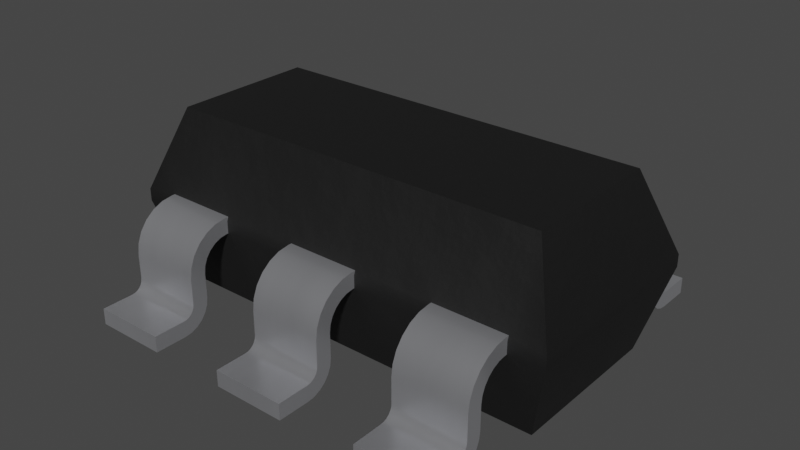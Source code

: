 # Source: AP62301WU-7-TSOT23-6.blend  (saved by Blender 3.2.14; exported with 4.5.12 LTS)
import bpy
from mathutils import Matrix  # noqa: F401  (used for matrix-valued properties, if any)

bpy.ops.wm.read_factory_settings(use_empty=True)
scene = bpy.context.scene
scene.name = 'Scene'

# ---- collections
col_collection = bpy.data.collections.new('Collection'); scene.collection.children.link(col_collection)

# ---- materials (node trees are filled in below, after node groups)
mat_plastic_chip_detailed = bpy.data.materials.new('plastic_chip_detailed')
mat_plastic_chip_detailed.use_transparent_shadow = False
mat_plastic_chip_detailed.preview_render_type = 'CUBE'
mat_metal_pins = bpy.data.materials.new('metal_pins')
mat_metal_pins.use_transparent_shadow = False
mat_metal_pins.preview_render_type = 'CUBE'

# ---- node groups
ng_auto_smooth = bpy.data.node_groups.new('Auto Smooth', 'GeometryNodeTree')
_s = ng_auto_smooth.interface.new_socket(name='Geometry', in_out='OUTPUT', socket_type='NodeSocketGeometry')
_s = ng_auto_smooth.interface.new_socket(name='Geometry', in_out='INPUT', socket_type='NodeSocketGeometry')
_s = ng_auto_smooth.interface.new_socket(name='Angle', in_out='INPUT', socket_type='NodeSocketFloat')
_s.subtype = 'ANGLE'
_s.min_value = 0.0
_s.max_value = 3.142
ng_auto_smooth.is_modifier = True
_N = ng_auto_smooth.nodes; _L = ng_auto_smooth.links
n0 = _N.new('NodeGroupOutput'); n0.name = 'Group Output'; n0.location = (480, -100)
n1 = _N.new('NodeGroupInput'); n1.name = 'Group Input'; n1.location = (-420, -300)
n2 = _N.new('NodeGroupInput'); n2.name = 'Group Input.001'; n2.location = (-60, -100)
n3 = _N.new('GeometryNodeSetShadeSmooth'); n3.name = 'Set Shade Smooth'; n3.location = (120, -100)
n3.domain = 'EDGE'
n4 = _N.new('GeometryNodeSetShadeSmooth'); n4.name = 'Set Shade Smooth.001'; n4.location = (300, -100)
n5 = _N.new('GeometryNodeInputMeshEdgeAngle'); n5.name = 'Edge Angle'; n5.location = (-420, -220)
n6 = _N.new('GeometryNodeInputEdgeSmooth'); n6.name = 'Is Edge Smooth'; n6.location = (-60, -160)
n7 = _N.new('GeometryNodeInputShadeSmooth'); n7.name = 'Is Face Smooth'; n7.location = (-240, -340)
n8 = _N.new('FunctionNodeBooleanMath'); n8.name = 'Boolean Math'; n8.location = (-60, -220)
n9 = _N.new('FunctionNodeCompare'); n9.name = 'Compare'; n9.location = (-240, -180)
n9.operation = 'LESS_EQUAL'
_L.new(n5.outputs[0], n9.inputs[0])
_L.new(n4.outputs[0], n0.inputs[0])
_L.new(n1.outputs[1], n9.inputs[1])
_L.new(n9.outputs[0], n8.inputs[0])
_L.new(n7.outputs[0], n8.inputs[1])
_L.new(n2.outputs[0], n3.inputs[0])
_L.new(n6.outputs[0], n3.inputs[1])
_L.new(n3.outputs[0], n4.inputs[0])
_L.new(n8.outputs[0], n3.inputs[2])
n0.is_active_output = True

# ---- material node trees
mat_plastic_chip_detailed.use_nodes = True; mat_plastic_chip_detailed.node_tree.nodes.clear()
_N = mat_plastic_chip_detailed.node_tree.nodes; _L = mat_plastic_chip_detailed.node_tree.links
n0 = _N.new('ShaderNodeTexVoronoi'); n0.name = 'Voronoi Texture'; n0.location = (-17912, 1250)
n1 = _N.new('ShaderNodeOutputMaterial'); n1.name = 'Material Output'; n1.location = (1872, 639)
n2 = _N.new('ShaderNodeNewGeometry'); n2.name = 'Geometry'; n2.location = (961, 1090)
n3 = _N.new('ShaderNodeValToRGB'); n3.name = 'ColorRamp.007'; n3.location = (1181, 773)
while len(n3.color_ramp.elements) > 1: n3.color_ramp.elements.remove(n3.color_ramp.elements[-1])
n3.color_ramp.elements[0].position = 0.3182; n3.color_ramp.elements[0].color = (0.5119, 0.5119, 0.5119, 1.0)
_e = n3.color_ramp.elements.new(0.75); _e.color = (1.0, 0.8921, 0.9277, 1.0)
n4 = _N.new('ShaderNodeTexCoord'); n4.name = 'Texture Coordinate.001'; n4.location = (351, 244)
n5 = _N.new('ShaderNodeBump'); n5.name = 'Bump.001'; n5.location = (1139, 402)
n5.inputs[0].default_value = 0.04
n5.inputs[1].default_value = 1.0
n5.inputs[2].default_value = 1.0
n6 = _N.new('ShaderNodeBsdfPrincipled'); n6.name = 'Principled BSDF'; n6.location = (1501, 615)
n6.distribution = 'GGX'
n6.subsurface_method = 'BURLEY'
n6.inputs[3].default_value = 1.45
n6.inputs[27].default_value = (0.0, 0.0, 0.0, 1.0)
n6.inputs[28].default_value = 1.0
n7 = _N.new('ShaderNodeValToRGB'); n7.name = 'ColorRamp.006'; n7.location = (1181, 1056)
while len(n7.color_ramp.elements) > 1: n7.color_ramp.elements.remove(n7.color_ramp.elements[-1])
n7.color_ramp.elements[0].position = 0.5023; n7.color_ramp.elements[0].color = (0.006974, 0.006974, 0.006974, 1.0)
_e = n7.color_ramp.elements.new(0.5523); _e.color = (0.06171, 0.05594, 0.05776, 1.0)
n8 = _N.new('ShaderNodeTexNoise'); n8.name = 'Noise Texture.002'; n8.location = (690, 352)
n8.inputs[3].default_value = 8.0
n9 = _N.new('ShaderNodeBump'); n9.name = 'Bump'; n9.location = (843, 652)
n9.inputs[0].default_value = 0.1
n9.inputs[1].default_value = 1.0
n9.inputs[2].default_value = 1.0
_L.new(n2.outputs[7], n7.inputs[0])
_L.new(n7.outputs[0], n6.inputs[0])
_L.new(n2.outputs[7], n3.inputs[0])
_L.new(n3.outputs[0], n6.inputs[2])
_L.new(n8.outputs[0], n5.inputs[3])
_L.new(n9.outputs[0], n5.inputs[4])
_L.new(n5.outputs[0], n6.inputs[5])
_L.new(n6.outputs[0], n1.inputs[0])
_L.new(n4.outputs[2], n8.inputs[0])
n1.is_active_output = True
mat_metal_pins.use_nodes = True; mat_metal_pins.node_tree.nodes.clear()
_N = mat_metal_pins.node_tree.nodes; _L = mat_metal_pins.node_tree.links
n0 = _N.new('ShaderNodeMapping'); n0.name = 'Mapping'; n0.location = (-1447, -91)
n0.inputs[3].default_value = (4.8, 1.2, 1.1)
n1 = _N.new('ShaderNodeBsdfPrincipled'); n1.name = 'Principled BSDF'; n1.location = (-560, 254)
n1.distribution = 'GGX'
n1.subsurface_method = 'BURLEY'
n1.inputs[1].default_value = 0.7818
n1.inputs[2].default_value = 0.2886
n1.inputs[3].default_value = 1.45
n1.inputs[13].default_value = 0.0
n1.inputs[27].default_value = (0.0, 0.0, 0.0, 1.0)
n1.inputs[28].default_value = 1.0
n2 = _N.new('ShaderNodeOutputMaterial'); n2.name = 'Material Output.002'; n2.location = (-205, 253)
n2.width = 213
n3 = _N.new('ShaderNodeTexNoise'); n3.name = 'Noise Texture.002'; n3.location = (-1228, -73)
n3.inputs[2].default_value = 0.1
n3.inputs[3].default_value = 7.0
n3.inputs[4].default_value = 0.6
n3.inputs[8].default_value = 0.4
n4 = _N.new('ShaderNodeTexCoord'); n4.name = 'Texture Coordinate'; n4.location = (-1636, -116)
n5 = _N.new('ShaderNodeMix'); n5.name = 'Mix.001'; n5.location = (-921, 45)
n5.data_type = 'RGBA'
n5.inputs[6].default_value = (0.9398, 0.9547, 1.0, 1.0)
n5.inputs[7].default_value = (0.13, 0.1259, 0.1359, 1.0)
n6 = _N.new('ShaderNodeBump'); n6.name = 'Bump.001'; n6.location = (-1001, -227)
n6.inputs[0].default_value = 0.05
n6.inputs[1].default_value = 0.01
n6.inputs[2].default_value = 1.0
_L.new(n1.outputs[0], n2.inputs[0])
_L.new(n3.outputs[0], n6.inputs[3])
_L.new(n0.outputs[0], n3.inputs[0])
_L.new(n3.outputs[0], n5.inputs[0])
_L.new(n4.outputs[3], n0.inputs[0])
_L.new(n5.outputs[2], n1.inputs[0])
_L.new(n6.outputs[0], n1.inputs[5])
n2.is_active_output = True

# ---- world
world_world = bpy.data.worlds.new('World'); scene.world = world_world
world_world.use_nodes = True; world_world.node_tree.nodes.clear()
_N = world_world.node_tree.nodes; _L = world_world.node_tree.links
n0 = _N.new('ShaderNodeOutputWorld'); n0.name = 'World Output'; n0.location = (300, 300)
n1 = _N.new('ShaderNodeBackground'); n1.name = 'Background'; n1.location = (10, 300)
n1.inputs[0].default_value = (0.05088, 0.05088, 0.05088, 1.0)
_L.new(n1.outputs[0], n0.inputs[0])
n0.is_active_output = True
world_world.color = (0.05088, 0.05088, 0.05088)
world_world.use_sun_shadow = False
world_world.sun_shadow_jitter_overblur = 0.0

# ---- meshes
me_shape_9_indexedfaceset = bpy.data.meshes.new('SHAPE_9_IndexedFaceSet')
me_shape_9_indexedfaceset.from_pydata([(0.285, 0.2439, 0.24), (0.09, 0.2475, 0.23), (-0.465, 0.2439, 0.24), (0.465, 0.2475, 0.23), (0.285, 0.2475, 0.2), (-0.285, 0.2475, 0.23), (0.465, -0.2525, 0.23), (-0.4772, -0.1797, 0.43), (-0.465, -0.2525, 0.23), (-0.285, -0.2489, 0.24), (0.09, -0.2525, 0.23), (-0.55, 0.2475, 0.23), (-0.465, 0.2475, 0.23), (-0.55, 0.2475, 0.2), (-0.285, -0.2525, 0.2), (-0.285, -0.2525, 0.23), (-0.09, -0.2525, 0.23), (0.55, -0.2525, 0.23), (0.55, 0.2475, 0.23), (0.465, 0.2475, 0.2), (0.4772, 0.1747, 0.43), (0.4772, -0.1797, 0.43), (-0.4772, 0.1747, 0.43), (-0.55, -0.2525, 0.23), (-0.55, -0.2525, 0.2), (0.285, -0.2525, 0.2), (0.55, -0.2525, 0.2), (-0.4964, -0.1989, 0.0), (0.55, 0.2475, 0.2), (0.4964, -0.1989, 0.0), (-0.285, 0.2475, 0.2), (-0.4964, 0.1939, 0.0), (0.4964, 0.1939, 0.0), (-0.285, -0.307, 0.1795), (-0.285, -0.3251, 0.1481), (-0.285, -0.3794, 0.002385), (-0.285, -0.4775, 0.0), (-0.285, -0.3715, 0.055), (-0.285, -0.3675, 0.13), (-0.285, -0.2575, 0.24), (-0.285, -0.3638, 0.1585), (-0.465, -0.2525, 0.2), (-0.465, -0.3251, 0.1481), (-0.465, -0.3275, 0.13), (-0.465, -0.3369, 0.035), (-0.465, -0.3794, 0.002385), (-0.465, -0.3975, 0.04), (-0.465, -0.3715, 0.055), (-0.465, -0.3763, 0.04879), (-0.465, -0.2575, 0.24), (-0.465, -0.286, 0.2363), (-0.285, -0.3975, 0.04), (-0.465, -0.4775, 0.04), (-0.285, -0.4775, 0.04), (-0.465, -0.4775, 0.0), (-0.285, -0.3975, 0.0), (-0.465, -0.3299, 0.05188), (-0.465, -0.348, 0.0205), (-0.465, -0.3625, 0.009378), (-0.465, -0.3975, 0.0), (-0.285, -0.3275, 0.07), (-0.285, -0.3299, 0.05188), (-0.285, -0.3369, 0.035), (-0.285, -0.348, 0.0205), (-0.285, -0.3625, 0.009378), (-0.465, -0.3275, 0.07), (-0.285, -0.3275, 0.13), (-0.285, -0.2756, 0.1976), (-0.285, -0.2925, 0.1906), (-0.285, -0.3181, 0.165), (-0.465, -0.2575, 0.2), (-0.465, -0.2756, 0.1976), (-0.465, -0.2925, 0.1906), (-0.465, -0.307, 0.1795), (-0.465, -0.3181, 0.165), (-0.285, -0.2575, 0.2), (-0.465, -0.2489, 0.24), (-0.465, -0.3125, 0.2253), (-0.465, -0.3353, 0.2078), (-0.465, -0.3528, 0.185), (-0.465, -0.3638, 0.1585), (-0.465, -0.3675, 0.13), (-0.285, -0.286, 0.2363), (-0.285, -0.3125, 0.2253), (-0.285, -0.3353, 0.2078), (-0.285, -0.3528, 0.185), (-0.285, -0.3675, 0.07), (-0.465, -0.3675, 0.07), (-0.285, -0.3685, 0.06224), (-0.285, -0.3763, 0.04879), (-0.285, -0.3825, 0.04402), (-0.285, -0.3897, 0.04102), (-0.465, -0.3685, 0.06224), (-0.465, -0.3825, 0.04402), (-0.465, -0.3897, 0.04102), (-0.465, 0.2575, 0.2), (-0.465, 0.2925, 0.1906), (-0.465, 0.3181, 0.165), (-0.465, 0.3275, 0.13), (-0.465, 0.3369, 0.035), (-0.465, 0.3794, 0.002385), (-0.465, 0.4775, 0.0), (-0.465, 0.4775, 0.04), (-0.465, 0.3685, 0.06224), (-0.465, 0.3715, 0.055), (-0.465, 0.3763, 0.04879), (-0.465, 0.3825, 0.04402), (-0.465, 0.3125, 0.2253), (-0.465, 0.3353, 0.2078), (-0.465, 0.3638, 0.1585), (-0.465, 0.2475, 0.2), (-0.285, 0.2925, 0.1906), (-0.285, 0.3181, 0.165), (-0.285, 0.3251, 0.1481), (-0.285, 0.3794, 0.002385), (-0.285, 0.3975, 0.0), (-0.285, 0.4775, 0.0), (-0.285, 0.3685, 0.06224), (-0.285, 0.3825, 0.04402), (-0.285, 0.3897, 0.04102), (-0.285, 0.2575, 0.24), (-0.285, 0.286, 0.2363), (-0.285, 0.2439, 0.24), (-0.465, 0.3975, 0.0), (-0.285, 0.3275, 0.07), (-0.285, 0.3299, 0.05188), (-0.285, 0.3369, 0.035), (-0.285, 0.348, 0.0205), (-0.285, 0.3625, 0.009378), (-0.465, 0.3299, 0.05188), (-0.465, 0.348, 0.0205), (-0.465, 0.3625, 0.009378), (-0.285, 0.3275, 0.13), (-0.465, 0.3275, 0.07), (-0.465, 0.2756, 0.1976), (-0.465, 0.307, 0.1795), (-0.465, 0.3251, 0.1481), (-0.285, 0.2575, 0.2), (-0.285, 0.2756, 0.1976), (-0.285, 0.307, 0.1795), (-0.285, 0.3125, 0.2253), (-0.285, 0.3353, 0.2078), (-0.285, 0.3528, 0.185), (-0.285, 0.3638, 0.1585), (-0.285, 0.3675, 0.13), (-0.465, 0.3675, 0.13), (-0.465, 0.2575, 0.24), (-0.465, 0.286, 0.2363), (-0.465, 0.3528, 0.185), (-0.285, 0.3675, 0.07), (-0.465, 0.3675, 0.07), (-0.465, 0.3897, 0.04102), (-0.285, 0.3715, 0.055), (-0.285, 0.3763, 0.04879), (-0.465, 0.3975, 0.04), (-0.285, 0.3975, 0.04), (-0.285, 0.4775, 0.04), (0.09, -0.2575, 0.2), (0.09, -0.2756, 0.1976), (0.09, -0.307, 0.1795), (0.09, -0.3251, 0.1481), (0.09, -0.3275, 0.13), (0.09, -0.3369, 0.035), (0.09, -0.348, 0.0205), (0.09, -0.3625, 0.009378), (0.09, -0.3794, 0.002385), (0.09, -0.3975, 0.0), (0.09, -0.4775, 0.0), (0.09, -0.3685, 0.06224), (0.09, -0.3763, 0.04879), (0.09, -0.3825, 0.04402), (0.09, -0.3897, 0.04102), (0.09, -0.3125, 0.2253), (0.09, -0.3353, 0.2078), (0.09, -0.2489, 0.24), (-0.09, -0.2525, 0.2), (-0.09, -0.2575, 0.2), (-0.09, -0.2756, 0.1976), (-0.09, -0.2925, 0.1906), (-0.09, -0.307, 0.1795), (-0.09, -0.3181, 0.165), (-0.09, -0.3251, 0.1481), (-0.09, -0.3299, 0.05188), (-0.09, -0.3369, 0.035), (-0.09, -0.3625, 0.009378), (-0.09, -0.3975, 0.0), (-0.09, -0.4775, 0.0), (-0.09, -0.4775, 0.04), (-0.09, -0.3675, 0.13), (-0.09, -0.2575, 0.24), (-0.09, -0.3353, 0.2078), (-0.09, -0.3528, 0.185), (-0.09, -0.2489, 0.24), (0.09, -0.4775, 0.04), (-0.09, -0.348, 0.0205), (-0.09, -0.3794, 0.002385), (0.09, -0.3299, 0.05188), (-0.09, -0.3275, 0.07), (0.09, -0.3275, 0.07), (-0.09, -0.3275, 0.13), (0.09, -0.2925, 0.1906), (0.09, -0.3181, 0.165), (0.09, -0.2525, 0.2), (0.09, -0.2575, 0.24), (-0.09, -0.286, 0.2363), (-0.09, -0.3125, 0.2253), (-0.09, -0.3638, 0.1585), (0.09, -0.286, 0.2363), (0.09, -0.3528, 0.185), (0.09, -0.3638, 0.1585), (0.09, -0.3675, 0.13), (0.09, -0.3675, 0.07), (-0.09, -0.3675, 0.07), (0.09, -0.3715, 0.055), (0.09, -0.3975, 0.04), (-0.09, -0.3975, 0.04), (-0.09, -0.3685, 0.06224), (-0.09, -0.3715, 0.055), (-0.09, -0.3763, 0.04879), (-0.09, -0.3825, 0.04402), (-0.09, -0.3897, 0.04102), (0.465, -0.2575, 0.2), (0.465, -0.307, 0.1795), (0.465, -0.3275, 0.13), (0.465, -0.3275, 0.07), (0.465, -0.3299, 0.05188), (0.465, -0.3369, 0.035), (0.465, -0.348, 0.0205), (0.465, -0.3794, 0.002385), (0.465, -0.3975, 0.0), (0.465, -0.3685, 0.06224), (0.465, -0.3897, 0.04102), (0.465, -0.2575, 0.24), (0.465, -0.3125, 0.2253), (0.465, -0.2489, 0.24), (0.285, -0.2525, 0.23), (0.285, -0.2756, 0.1976), (0.285, -0.3251, 0.1481), (0.285, -0.3275, 0.13), (0.285, -0.4775, 0.04), (0.285, -0.3675, 0.07), (0.285, -0.3685, 0.06224), (0.285, -0.3715, 0.055), (0.285, -0.3763, 0.04879), (0.285, -0.3825, 0.04402), (0.285, -0.3897, 0.04102), (0.285, -0.3675, 0.13), (0.285, -0.286, 0.2363), (0.465, -0.3975, 0.04), (0.285, -0.3975, 0.04), (0.465, -0.4775, 0.04), (0.285, -0.4775, 0.0), (0.465, -0.4775, 0.0), (0.285, -0.3975, 0.0), (0.285, -0.3299, 0.05188), (0.285, -0.3369, 0.035), (0.285, -0.348, 0.0205), (0.285, -0.3625, 0.009378), (0.285, -0.3794, 0.002385), (0.465, -0.3625, 0.009378), (0.285, -0.3275, 0.07), (0.465, -0.2756, 0.1976), (0.465, -0.2925, 0.1906), (0.465, -0.3181, 0.165), (0.465, -0.3251, 0.1481), (0.285, -0.2575, 0.2), (0.285, -0.2925, 0.1906), (0.285, -0.307, 0.1795), (0.285, -0.3181, 0.165), (0.465, -0.2525, 0.2), (0.285, -0.2575, 0.24), (0.285, -0.2489, 0.24), (0.285, -0.3125, 0.2253), (0.285, -0.3353, 0.2078), (0.285, -0.3528, 0.185), (0.285, -0.3638, 0.1585), (0.465, -0.286, 0.2363), (0.465, -0.3353, 0.2078), (0.465, -0.3528, 0.185), (0.465, -0.3638, 0.1585), (0.465, -0.3675, 0.13), (0.465, -0.3675, 0.07), (0.465, -0.3715, 0.055), (0.465, -0.3763, 0.04879), (0.465, -0.3825, 0.04402), (0.09, 0.4775, 0.0), (-0.09, 0.4775, 0.0), (0.09, 0.3275, 0.07), (0.09, 0.3299, 0.05188), (0.09, 0.3794, 0.002385), (0.09, 0.3975, 0.0), (-0.09, 0.3299, 0.05188), (-0.09, 0.3369, 0.035), (-0.09, 0.3625, 0.009378), (-0.09, 0.3794, 0.002385), (-0.09, 0.3975, 0.0), (-0.09, 0.3275, 0.13), (0.09, 0.3275, 0.13), (-0.09, 0.2756, 0.1976), (-0.09, 0.2925, 0.1906), (-0.09, 0.307, 0.1795), (0.09, 0.2575, 0.2), (0.09, 0.2925, 0.1906), (0.09, 0.307, 0.1795), (0.09, 0.3181, 0.165), (0.09, 0.3251, 0.1481), (0.09, 0.2475, 0.2), (0.09, 0.2575, 0.24), (0.09, 0.286, 0.2363), (0.09, 0.3125, 0.2253), (0.09, 0.3638, 0.1585), (0.09, 0.3675, 0.13), (-0.09, 0.2575, 0.24), (-0.09, 0.3125, 0.2253), (-0.09, 0.3638, 0.1585), (-0.09, 0.3675, 0.13), (-0.09, 0.3675, 0.07), (-0.09, 0.3715, 0.055), (-0.09, 0.3763, 0.04879), (-0.09, 0.3897, 0.04102), (0.09, 0.3685, 0.06224), (0.09, 0.3763, 0.04879), (0.09, 0.3825, 0.04402), (0.09, 0.3897, 0.04102), (-0.09, 0.2475, 0.2), (-0.09, 0.2475, 0.23), (-0.09, 0.2575, 0.2), (-0.09, 0.3181, 0.165), (-0.09, 0.3251, 0.1481), (-0.09, 0.3275, 0.07), (-0.09, 0.348, 0.0205), (-0.09, 0.4775, 0.04), (-0.09, 0.3975, 0.04), (-0.09, 0.3685, 0.06224), (-0.09, 0.3825, 0.04402), (-0.09, 0.286, 0.2363), (-0.09, 0.3353, 0.2078), (-0.09, 0.3528, 0.185), (-0.09, 0.2439, 0.24), (0.09, 0.2439, 0.24), (0.09, 0.2756, 0.1976), (0.09, 0.3369, 0.035), (0.09, 0.348, 0.0205), (0.09, 0.3625, 0.009378), (0.09, 0.4775, 0.04), (0.09, 0.3975, 0.04), (0.09, 0.3675, 0.07), (0.09, 0.3715, 0.055), (0.09, 0.3353, 0.2078), (0.09, 0.3528, 0.185), (0.465, 0.3975, 0.0), (0.465, 0.4775, 0.0), (0.465, 0.3275, 0.07), (0.465, 0.3369, 0.035), (0.465, 0.348, 0.0205), (0.285, 0.3975, 0.0), (0.465, 0.3275, 0.13), (0.285, 0.2575, 0.2), (0.285, 0.2756, 0.1976), (0.285, 0.2925, 0.1906), (0.285, 0.307, 0.1795), (0.285, 0.3181, 0.165), (0.465, 0.2575, 0.2), (0.465, 0.2756, 0.1976), (0.465, 0.3251, 0.1481), (0.285, 0.2575, 0.24), (0.465, 0.2575, 0.24), (0.465, 0.2439, 0.24), (0.465, 0.286, 0.2363), (0.465, 0.3125, 0.2253), (0.465, 0.3353, 0.2078), (0.465, 0.3528, 0.185), (0.465, 0.3638, 0.1585), (0.285, 0.286, 0.2363), (0.285, 0.3125, 0.2253), (0.285, 0.3528, 0.185), (0.285, 0.3675, 0.13), (0.465, 0.3675, 0.13), (0.465, 0.3675, 0.07), (0.465, 0.3975, 0.04), (0.465, 0.3715, 0.055), (0.465, 0.3763, 0.04879), (0.465, 0.3825, 0.04402), (0.465, 0.3897, 0.04102), (0.285, 0.4775, 0.04), (0.465, 0.4775, 0.04), (0.285, 0.2475, 0.23), (0.285, 0.3251, 0.1481), (0.285, 0.3275, 0.13), (0.285, 0.3275, 0.07), (0.285, 0.3299, 0.05188), (0.285, 0.3369, 0.035), (0.285, 0.348, 0.0205), (0.285, 0.3625, 0.009378), (0.285, 0.3794, 0.002385), (0.285, 0.4775, 0.0), (0.285, 0.3975, 0.04), (0.285, 0.3675, 0.07), (0.285, 0.3685, 0.06224), (0.285, 0.3715, 0.055), (0.285, 0.3763, 0.04879), (0.285, 0.3825, 0.04402), (0.285, 0.3897, 0.04102), (0.285, 0.3353, 0.2078), (0.285, 0.3638, 0.1585), (0.465, 0.2925, 0.1906), (0.465, 0.307, 0.1795), (0.465, 0.3181, 0.165), (0.465, 0.3299, 0.05188), (0.465, 0.3625, 0.009378), (0.465, 0.3794, 0.002385), (0.465, 0.3685, 0.06224)], [], [(11, 23, 24), (11, 24, 13), (2, 11, 12), (22, 2, 122), (22, 11, 2), (338, 5, 325), (338, 122, 5), (338, 22, 122), (0, 1, 386), (0, 339, 1), (18, 367, 3), (20, 0, 367), (20, 338, 339), (20, 339, 0), (20, 22, 338), (20, 367, 18), (4, 386, 1), (4, 1, 306), (324, 325, 5), (324, 5, 30), (6, 17, 26), (6, 26, 269), (76, 23, 7), (8, 23, 76), (9, 76, 7), (192, 9, 7), (16, 15, 9), (16, 9, 192), (21, 174, 192), (21, 192, 7), (271, 10, 174), (271, 174, 21), (235, 10, 271), (234, 271, 21), (17, 6, 234), (17, 234, 21), (10, 235, 25), (10, 25, 202), (110, 12, 11), (110, 11, 13), (15, 16, 175), (15, 175, 14), (23, 8, 41), (23, 41, 24), (18, 28, 26), (18, 26, 17), (28, 18, 3), (28, 3, 19), (20, 7, 22), (20, 21, 7), (32, 31, 27), (32, 27, 29), (18, 17, 21), (18, 21, 20), (22, 23, 11), (22, 7, 23), (41, 27, 24), (14, 27, 41), (175, 27, 14), (29, 175, 202), (29, 202, 25), (29, 27, 175), (269, 29, 25), (26, 29, 269), (28, 32, 29), (28, 29, 26), (31, 13, 24), (31, 24, 27), (31, 110, 13), (30, 110, 31), (324, 30, 31), (32, 28, 19), (32, 19, 4), (32, 4, 306), (32, 306, 324), (32, 324, 31), (55, 36, 53), (51, 35, 55), (51, 55, 53), (91, 64, 35), (91, 35, 51), (90, 64, 91), (63, 64, 90), (89, 63, 90), (62, 89, 37), (62, 63, 89), (61, 37, 88), (61, 62, 37), (60, 88, 86), (60, 61, 88), (38, 60, 86), (66, 60, 38), (34, 38, 40), (34, 66, 38), (69, 40, 85), (69, 34, 40), (84, 33, 69), (84, 69, 85), (83, 68, 33), (83, 33, 84), (82, 67, 68), (82, 68, 83), (15, 75, 67), (15, 14, 75), (15, 67, 82), (39, 15, 82), (9, 15, 39), (59, 52, 54), (46, 59, 45), (46, 52, 59), (94, 45, 58), (94, 46, 45), (93, 94, 58), (57, 93, 58), (48, 93, 57), (44, 47, 48), (44, 48, 57), (56, 92, 47), (56, 47, 44), (65, 87, 92), (65, 92, 56), (81, 87, 65), (43, 81, 65), (42, 80, 81), (42, 81, 43), (74, 79, 80), (74, 80, 42), (73, 79, 74), (78, 79, 73), (77, 73, 72), (77, 78, 73), (50, 72, 71), (50, 77, 72), (8, 70, 41), (8, 71, 70), (8, 50, 71), (49, 50, 8), (76, 49, 8), (51, 53, 52), (51, 52, 46), (36, 54, 52), (36, 52, 53), (55, 59, 54), (55, 54, 36), (56, 60, 65), (56, 61, 60), (44, 62, 61), (44, 61, 56), (57, 63, 62), (57, 62, 44), (58, 64, 63), (58, 63, 57), (45, 35, 64), (45, 64, 58), (59, 55, 35), (59, 35, 45), (66, 43, 65), (66, 65, 60), (42, 43, 66), (42, 66, 34), (74, 34, 69), (74, 42, 34), (73, 69, 33), (73, 74, 69), (72, 33, 68), (72, 73, 33), (71, 68, 67), (71, 72, 68), (70, 67, 75), (70, 71, 67), (41, 75, 14), (41, 70, 75), (76, 9, 39), (76, 39, 49), (80, 38, 81), (80, 40, 38), (79, 85, 40), (79, 40, 80), (78, 84, 85), (78, 85, 79), (77, 83, 84), (77, 84, 78), (50, 82, 83), (50, 83, 77), (49, 39, 82), (49, 82, 50), (38, 86, 87), (38, 87, 81), (92, 87, 86), (92, 86, 88), (47, 88, 37), (47, 92, 88), (48, 37, 89), (48, 47, 37), (93, 89, 90), (93, 48, 89), (94, 90, 91), (94, 93, 90), (46, 91, 51), (46, 94, 91), (12, 146, 2), (95, 12, 110), (95, 146, 12), (134, 147, 146), (134, 146, 95), (96, 107, 147), (96, 147, 134), (135, 108, 107), (135, 107, 96), (148, 135, 97), (148, 108, 135), (109, 97, 136), (109, 148, 97), (145, 136, 98), (145, 109, 136), (133, 145, 98), (150, 145, 133), (103, 133, 129), (103, 150, 133), (104, 129, 99), (104, 103, 129), (105, 99, 130), (105, 104, 99), (131, 106, 105), (131, 105, 130), (100, 151, 106), (100, 106, 131), (123, 154, 151), (123, 151, 100), (102, 154, 123), (101, 102, 123), (5, 122, 120), (137, 30, 5), (137, 120, 121), (137, 5, 120), (138, 137, 121), (111, 121, 140), (111, 138, 121), (139, 140, 141), (139, 111, 140), (142, 112, 139), (142, 139, 141), (143, 113, 112), (143, 112, 142), (144, 132, 113), (144, 113, 143), (124, 132, 144), (149, 124, 144), (117, 125, 124), (117, 124, 149), (152, 126, 125), (152, 125, 117), (153, 127, 126), (153, 126, 152), (128, 153, 118), (128, 127, 153), (114, 118, 119), (114, 128, 118), (115, 119, 155), (115, 114, 119), (156, 115, 155), (116, 115, 156), (116, 123, 115), (116, 101, 123), (125, 133, 124), (125, 129, 133), (126, 99, 129), (126, 129, 125), (127, 130, 99), (127, 99, 126), (128, 131, 130), (128, 130, 127), (114, 100, 131), (114, 131, 128), (115, 123, 100), (115, 100, 114), (124, 98, 132), (124, 133, 98), (113, 132, 98), (113, 98, 136), (112, 136, 97), (112, 113, 136), (139, 97, 135), (139, 112, 97), (111, 135, 96), (111, 139, 135), (138, 96, 134), (138, 111, 96), (137, 134, 95), (137, 138, 134), (137, 110, 30), (137, 95, 110), (120, 2, 146), (120, 122, 2), (143, 145, 144), (143, 109, 145), (142, 148, 109), (142, 109, 143), (141, 108, 148), (141, 148, 142), (140, 107, 108), (140, 108, 141), (121, 147, 107), (121, 107, 140), (120, 146, 147), (120, 147, 121), (149, 144, 145), (149, 145, 150), (117, 149, 150), (117, 150, 103), (152, 103, 104), (152, 117, 103), (153, 104, 105), (153, 152, 104), (118, 105, 106), (118, 153, 105), (119, 106, 151), (119, 118, 106), (155, 151, 154), (155, 119, 151), (156, 155, 154), (156, 154, 102), (116, 156, 102), (116, 102, 101), (166, 167, 193), (214, 165, 166), (214, 166, 193), (171, 164, 165), (171, 165, 214), (170, 164, 171), (163, 164, 170), (169, 163, 170), (162, 169, 213), (162, 163, 169), (196, 213, 168), (196, 162, 213), (198, 168, 211), (198, 196, 168), (210, 198, 211), (161, 198, 210), (160, 210, 209), (160, 161, 210), (201, 209, 208), (201, 160, 209), (159, 201, 208), (173, 159, 208), (200, 159, 173), (172, 200, 173), (207, 158, 200), (207, 200, 172), (10, 157, 158), (10, 202, 157), (10, 158, 207), (203, 10, 207), (174, 10, 203), (185, 187, 186), (215, 185, 195), (215, 187, 185), (220, 195, 184), (220, 215, 195), (219, 220, 184), (194, 219, 184), (218, 219, 194), (183, 217, 218), (183, 218, 194), (182, 216, 217), (182, 217, 183), (197, 212, 216), (197, 216, 182), (188, 212, 197), (199, 188, 197), (181, 206, 188), (181, 188, 199), (180, 191, 206), (180, 206, 181), (179, 191, 180), (190, 191, 179), (178, 190, 179), (205, 190, 178), (204, 178, 177), (204, 205, 178), (16, 176, 175), (16, 177, 176), (16, 204, 177), (189, 204, 16), (192, 189, 16), (214, 193, 187), (214, 187, 215), (167, 186, 187), (167, 187, 193), (166, 185, 186), (166, 186, 167), (182, 198, 197), (182, 196, 198), (183, 162, 196), (183, 196, 182), (194, 163, 162), (194, 162, 183), (184, 164, 163), (184, 163, 194), (195, 165, 164), (195, 164, 184), (185, 166, 165), (185, 165, 195), (161, 199, 197), (161, 197, 198), (181, 199, 161), (181, 161, 160), (180, 160, 201), (180, 181, 160), (179, 201, 159), (179, 180, 201), (178, 159, 200), (178, 179, 159), (177, 200, 158), (177, 178, 200), (176, 158, 157), (176, 177, 158), (175, 157, 202), (175, 176, 157), (192, 174, 203), (192, 203, 189), (206, 210, 188), (206, 209, 210), (191, 208, 209), (191, 209, 206), (190, 173, 208), (190, 208, 191), (205, 172, 173), (205, 173, 190), (204, 203, 207), (204, 207, 172), (204, 172, 205), (189, 203, 204), (210, 211, 212), (210, 212, 188), (216, 212, 211), (216, 211, 168), (217, 168, 213), (217, 216, 168), (218, 213, 169), (218, 217, 213), (219, 169, 170), (219, 218, 169), (220, 170, 171), (220, 219, 170), (215, 171, 214), (215, 220, 171), (229, 252, 250), (248, 228, 229), (248, 229, 250), (231, 259, 228), (231, 228, 248), (284, 259, 231), (227, 259, 284), (283, 227, 284), (226, 283, 282), (226, 227, 283), (225, 282, 230), (225, 226, 282), (224, 230, 281), (224, 225, 230), (280, 224, 281), (223, 224, 280), (264, 280, 279), (264, 223, 280), (263, 279, 278), (263, 264, 279), (222, 263, 278), (277, 222, 278), (233, 262, 222), (233, 222, 277), (276, 261, 262), (276, 262, 233), (6, 221, 261), (6, 269, 221), (6, 261, 276), (232, 6, 276), (234, 6, 232), (253, 239, 251), (249, 253, 258), (249, 239, 253), (245, 258, 257), (245, 249, 258), (244, 245, 257), (256, 244, 257), (243, 244, 256), (255, 242, 243), (255, 243, 256), (254, 241, 242), (254, 242, 255), (260, 240, 241), (260, 241, 254), (246, 240, 260), (238, 246, 260), (237, 275, 246), (237, 246, 238), (268, 274, 275), (268, 275, 237), (273, 268, 267), (273, 274, 268), (272, 267, 266), (272, 273, 267), (247, 266, 236), (247, 272, 266), (235, 265, 25), (235, 236, 265), (235, 247, 236), (270, 247, 235), (271, 270, 235), (248, 250, 239), (248, 239, 249), (252, 251, 239), (252, 239, 250), (229, 253, 251), (229, 251, 252), (254, 224, 260), (254, 225, 224), (255, 226, 225), (255, 225, 254), (256, 227, 226), (256, 226, 255), (257, 259, 227), (257, 227, 256), (258, 228, 259), (258, 259, 257), (253, 229, 228), (253, 228, 258), (223, 238, 260), (223, 260, 224), (237, 238, 223), (237, 223, 264), (268, 264, 263), (268, 237, 264), (267, 263, 222), (267, 268, 263), (266, 222, 262), (266, 267, 222), (236, 262, 261), (236, 266, 262), (265, 261, 221), (265, 236, 261), (25, 221, 269), (25, 265, 221), (271, 234, 232), (271, 232, 270), (275, 280, 246), (275, 279, 280), (274, 278, 279), (274, 279, 275), (273, 277, 278), (273, 278, 274), (272, 233, 277), (272, 277, 273), (247, 232, 276), (247, 276, 233), (247, 233, 272), (270, 232, 247), (280, 281, 240), (280, 240, 246), (241, 240, 281), (241, 281, 230), (242, 230, 282), (242, 241, 230), (243, 282, 283), (243, 242, 282), (244, 283, 284), (244, 243, 283), (245, 284, 231), (245, 244, 284), (249, 231, 248), (249, 245, 231), (285, 295, 290), (285, 286, 295), (288, 329, 287), (288, 291, 329), (341, 292, 291), (341, 291, 288), (342, 330, 292), (342, 292, 341), (343, 293, 330), (343, 330, 342), (289, 294, 293), (289, 293, 343), (290, 295, 294), (290, 294, 289), (287, 296, 297), (287, 329, 296), (305, 297, 296), (305, 296, 328), (304, 328, 327), (304, 305, 328), (303, 327, 300), (303, 304, 327), (302, 300, 299), (302, 303, 300), (340, 299, 298), (340, 302, 299), (301, 298, 326), (301, 340, 298), (301, 324, 306), (301, 326, 324), (307, 338, 312), (307, 339, 338), (310, 315, 311), (310, 314, 315), (349, 337, 314), (349, 314, 310), (348, 336, 337), (348, 337, 349), (309, 313, 336), (309, 336, 348), (308, 335, 313), (308, 313, 309), (307, 312, 335), (307, 335, 308), (346, 311, 315), (346, 315, 316), (320, 346, 316), (320, 316, 333), (347, 333, 317), (347, 320, 333), (321, 317, 318), (321, 347, 317), (322, 318, 334), (322, 321, 318), (323, 334, 319), (323, 322, 334), (345, 319, 332), (345, 323, 319), (344, 345, 332), (344, 332, 331), (285, 344, 331), (285, 331, 286), (325, 312, 338), (326, 325, 324), (326, 335, 312), (326, 312, 325), (298, 335, 326), (299, 313, 335), (299, 335, 298), (300, 336, 313), (300, 313, 299), (337, 300, 327), (337, 336, 300), (314, 327, 328), (314, 337, 327), (315, 328, 296), (315, 314, 328), (329, 315, 296), (316, 315, 329), (333, 329, 291), (333, 316, 329), (317, 291, 292), (317, 333, 291), (318, 292, 330), (318, 317, 292), (293, 334, 318), (293, 318, 330), (294, 319, 334), (294, 334, 293), (295, 332, 319), (295, 319, 294), (331, 332, 295), (286, 331, 295), (1, 339, 307), (301, 306, 1), (301, 1, 307), (340, 307, 308), (340, 301, 307), (302, 308, 309), (302, 340, 308), (303, 309, 348), (303, 302, 309), (349, 304, 303), (349, 303, 348), (310, 305, 304), (310, 304, 349), (311, 297, 305), (311, 305, 310), (287, 297, 311), (346, 287, 311), (320, 288, 287), (320, 287, 346), (347, 341, 288), (347, 288, 320), (321, 342, 341), (321, 341, 347), (322, 342, 321), (343, 342, 322), (289, 322, 323), (289, 343, 322), (290, 323, 345), (290, 289, 323), (344, 290, 345), (285, 290, 344), (351, 355, 350), (351, 395, 355), (408, 389, 352), (408, 390, 389), (353, 391, 390), (353, 390, 408), (354, 392, 391), (354, 391, 353), (409, 393, 392), (409, 392, 354), (410, 394, 393), (410, 393, 409), (350, 355, 394), (350, 394, 410), (352, 388, 356), (352, 389, 388), (364, 356, 388), (364, 388, 387), (407, 387, 361), (407, 364, 387), (406, 361, 360), (406, 407, 361), (405, 360, 359), (405, 406, 360), (363, 359, 358), (363, 405, 359), (362, 358, 357), (362, 363, 358), (362, 4, 19), (362, 357, 4), (366, 0, 365), (366, 367, 0), (372, 376, 377), (372, 404, 376), (371, 375, 404), (371, 404, 372), (370, 403, 375), (370, 375, 371), (369, 374, 403), (369, 403, 370), (368, 373, 374), (368, 374, 369), (366, 365, 373), (366, 373, 368), (378, 377, 376), (378, 376, 397), (411, 378, 397), (411, 397, 398), (380, 398, 399), (380, 411, 398), (381, 399, 400), (381, 380, 399), (382, 400, 401), (382, 381, 400), (383, 401, 402), (383, 382, 401), (379, 402, 396), (379, 383, 402), (385, 379, 396), (385, 396, 384), (351, 385, 384), (351, 384, 395), (386, 365, 0), (357, 386, 4), (357, 373, 365), (357, 365, 386), (358, 373, 357), (359, 374, 373), (359, 373, 358), (360, 403, 374), (360, 374, 359), (375, 360, 361), (375, 403, 360), (404, 361, 387), (404, 375, 361), (376, 387, 388), (376, 404, 387), (389, 376, 388), (397, 376, 389), (398, 389, 390), (398, 397, 389), (399, 390, 391), (399, 398, 390), (400, 391, 392), (400, 399, 391), (401, 400, 392), (393, 401, 392), (394, 402, 401), (394, 401, 393), (355, 396, 402), (355, 402, 394), (384, 396, 355), (395, 384, 355), (3, 367, 366), (362, 19, 3), (362, 3, 366), (363, 366, 368), (363, 362, 366), (405, 368, 369), (405, 363, 368), (406, 369, 370), (406, 405, 369), (371, 407, 406), (371, 406, 370), (372, 364, 407), (372, 407, 371), (377, 356, 364), (377, 364, 372), (352, 356, 377), (378, 352, 377), (411, 408, 352), (411, 352, 378), (380, 353, 408), (380, 408, 411), (381, 354, 353), (381, 353, 380), (382, 354, 381), (409, 354, 382), (410, 382, 383), (410, 409, 382), (350, 383, 379), (350, 410, 383), (351, 379, 385), (351, 350, 379)])
me_shape_9_indexedfaceset.polygons.foreach_set('use_smooth', [True] * 820)
me_shape_9_indexedfaceset.polygons.foreach_set('material_index', [0, 0, 0, 0, 0, 0, 0, 0, 0, 0, 0, 0, 0, 0, 0, 0, 0, 0, 0, 0, 0, 0, 0, 0, 0, 0, 0, 0, 0, 0, 0, 0, 0, 0, 0, 0, 0, 0, 0, 0, 0, 0, 0, 0, 0, 0, 0, 0, 0, 0, 0, 0, 0, 0, 0, 0, 0, 0, 0, 0, 0, 0, 0, 0, 0, 0, 0, 0, 0, 0, 0, 0, 0, 0, 0, 0, 1, 1, 1, 1, 1, 1, 1, 1, 1, 1, 1, 1, 1, 1, 1, 1, 1, 1, 1, 1, 1, 1, 1, 1, 1, 1, 1, 1, 1, 1, 1, 1, 1, 1, 1, 1, 1, 1, 1, 1, 1, 1, 1, 1, 1, 1, 1, 1, 1, 1, 1, 1, 1, 1, 1, 1, 1, 1, 1, 1, 1, 1, 1, 1, 1, 1, 1, 1, 1, 1, 1, 1, 1, 1, 1, 1, 1, 1, 1, 1, 1, 1, 1, 1, 1, 1, 1, 1, 1, 1, 1, 1, 1, 1, 1, 1, 1, 1, 1, 1, 1, 1, 1, 1, 1, 1, 1, 1, 1, 1, 1, 1, 1, 1, 1, 1, 1, 1, 1, 1, 1, 1, 1, 1, 1, 1, 1, 1, 1, 1, 1, 1, 1, 1, 1, 1, 1, 1, 1, 1, 1, 1, 1, 1, 1, 1, 1, 1, 1, 1, 1, 1, 1, 1, 1, 1, 1, 1, 1, 1, 1, 1, 1, 1, 1, 1, 1, 1, 1, 1, 1, 1, 1, 1, 1, 1, 1, 1, 1, 1, 1, 1, 1, 1, 1, 1, 1, 1, 1, 1, 1, 1, 1, 1, 1, 1, 1, 1, 1, 1, 1, 1, 1, 1, 1, 1, 1, 1, 1, 1, 1, 1, 1, 1, 1, 1, 1, 1, 1, 1, 1, 1, 1, 1, 1, 1, 1, 1, 1, 1, 1, 1, 1, 1, 1, 1, 1, 1, 1, 1, 1, 1, 1, 1, 1, 1, 1, 1, 1, 1, 1, 1, 1, 1, 1, 1, 1, 1, 1, 1, 1, 1, 1, 1, 1, 1, 1, 1, 1, 1, 1, 1, 1, 1, 1, 1, 1, 1, 1, 1, 1, 1, 1, 1, 1, 1, 1, 1, 1, 1, 1, 1, 1, 1, 1, 1, 1, 1, 1, 1, 1, 1, 1, 1, 1, 1, 1, 1, 1, 1, 1, 1, 1, 1, 1, 1, 1, 1, 1, 1, 1, 1, 1, 1, 1, 1, 1, 1, 1, 1, 1, 1, 1, 1, 1, 1, 1, 1, 1, 1, 1, 1, 1, 1, 1, 1, 1, 1, 1, 1, 1, 1, 1, 1, 1, 1, 1, 1, 1, 1, 1, 1, 1, 1, 1, 1, 1, 1, 1, 1, 1, 1, 1, 1, 1, 1, 1, 1, 1, 1, 1, 1, 1, 1, 1, 1, 1, 1, 1, 1, 1, 1, 1, 1, 1, 1, 1, 1, 1, 1, 1, 1, 1, 1, 1, 1, 1, 1, 1, 1, 1, 1, 1, 1, 1, 1, 1, 1, 1, 1, 1, 1, 1, 1, 1, 1, 1, 1, 1, 1, 1, 1, 1, 1, 1, 1, 1, 1, 1, 1, 1, 1, 1, 1, 1, 1, 1, 1, 1, 1, 1, 1, 1, 1, 1, 1, 1, 1, 1, 1, 1, 1, 1, 1, 1, 1, 1, 1, 1, 1, 1, 1, 1, 1, 1, 1, 1, 1, 1, 1, 1, 1, 1, 1, 1, 1, 1, 1, 1, 1, 1, 1, 1, 1, 1, 1, 1, 1, 1, 1, 1, 1, 1, 1, 1, 1, 1, 1, 1, 1, 1, 1, 1, 1, 1, 1, 1, 1, 1, 1, 1, 1, 1, 1, 1, 1, 1, 1, 1, 1, 1, 1, 1, 1, 1, 1, 1, 1, 1, 1, 1, 1, 1, 1, 1, 1, 1, 1, 1, 1, 1, 1, 1, 1, 1, 1, 1, 1, 1, 1, 1, 1, 1, 1, 1, 1, 1, 1, 1, 1, 1, 1, 1, 1, 1, 1, 1, 1, 1, 1, 1, 1, 1, 1, 1, 1, 1, 1, 1, 1, 1, 1, 1, 1, 1, 1, 1, 1, 1, 1, 1, 1, 1, 1, 1, 1, 1, 1, 1, 1, 1, 1, 1, 1, 1, 1, 1, 1, 1, 1, 1, 1, 1, 1, 1, 1, 1, 1, 1, 1, 1, 1, 1, 1, 1, 1, 1, 1, 1, 1, 1, 1, 1, 1, 1, 1, 1, 1, 1, 1, 1, 1, 1, 1, 1, 1, 1, 1, 1, 1, 1, 1, 1, 1, 1, 1, 1, 1, 1, 1, 1, 1, 1, 1, 1, 1, 1, 1, 1, 1, 1, 1, 1, 1, 1, 1, 1, 1, 1, 1, 1, 1, 1, 1, 1, 1, 1, 1, 1, 1, 1, 1, 1, 1, 1, 1, 1, 1, 1, 1, 1, 1, 1, 1, 1, 1, 1, 1, 1, 1, 1, 1, 1, 1, 1, 1, 1, 1, 1, 1, 1, 1, 1, 1, 1, 1, 1, 1, 1, 1, 1, 1, 1, 1])
_uv = me_shape_9_indexedfaceset.uv_layers.new(name='UVMap')
_uv.uv.foreach_set('vector', [0.7273, 0.5098, 0.2727, 0.5098, 0.2727, 0.4825, 0.7273, 0.5098, 0.2727, 0.4825, 0.7273, 0.4825, 0.07094, 0.5189, -0.006329, 0.5098, 0.07094, 0.5098, 0.05985, 0.6916, 0.07094, 0.5189, 0.2346, 0.5189, 0.05985, 0.6916, -0.006329, 0.5098, 0.07094, 0.5189, 0.4119, 0.5189, 0.2346, 0.5098, 0.4119, 0.5098, 0.4119, 0.5189, 0.2346, 0.5189, 0.2346, 0.5098, 0.4119, 0.5189, 0.05985, 0.6916, 0.2346, 0.5189, 0.7528, 0.5189, 0.5755, 0.5098, 0.7528, 0.5098, 0.7528, 0.5189, 0.5755, 0.5189, 0.5755, 0.5098, 0.9937, 0.5098, 0.9164, 0.5189, 0.9164, 0.5098, 0.9275, 0.6916, 0.7528, 0.5189, 0.9164, 0.5189, 0.9275, 0.6916, 0.4119, 0.5189, 0.5755, 0.5189, 0.9275, 0.6916, 0.5755, 0.5189, 0.7528, 0.5189, 0.9275, 0.6916, 0.05985, 0.6916, 0.4119, 0.5189, 0.9275, 0.6916, 0.9164, 0.5189, 0.9937, 0.5098, 0.7528, 0.4825, 0.7528, 0.5098, 0.5755, 0.5098, 0.7528, 0.4825, 0.5755, 0.5098, 0.5755, 0.4825, 0.4119, 0.4825, 0.4119, 0.5098, 0.2346, 0.5098, 0.4119, 0.4825, 0.2346, 0.5098, 0.2346, 0.4825, 0.9164, 0.5098, 0.9937, 0.5098, 0.9937, 0.4825, 0.9164, 0.5098, 0.9937, 0.4825, 0.9164, 0.4825, 0.07094, 0.5189, -0.006329, 0.5098, 0.05985, 0.6916, 0.07094, 0.5098, -0.006329, 0.5098, 0.07094, 0.5189, 0.2346, 0.5189, 0.07094, 0.5189, 0.05985, 0.6916, 0.4119, 0.5189, 0.2346, 0.5189, 0.05985, 0.6916, 0.4119, 0.5098, 0.2346, 0.5098, 0.2346, 0.5189, 0.4119, 0.5098, 0.2346, 0.5189, 0.4119, 0.5189, 0.9275, 0.6916, 0.5755, 0.5189, 0.4119, 0.5189, 0.9275, 0.6916, 0.4119, 0.5189, 0.05985, 0.6916, 0.7528, 0.5189, 0.5755, 0.5098, 0.5755, 0.5189, 0.7528, 0.5189, 0.5755, 0.5189, 0.9275, 0.6916, 0.7528, 0.5098, 0.5755, 0.5098, 0.7528, 0.5189, 0.9164, 0.5189, 0.7528, 0.5189, 0.9275, 0.6916, 0.9937, 0.5098, 0.9164, 0.5098, 0.9164, 0.5189, 0.9937, 0.5098, 0.9164, 0.5189, 0.9275, 0.6916, 0.5755, 0.5098, 0.7528, 0.5098, 0.7528, 0.4825, 0.5755, 0.5098, 0.7528, 0.4825, 0.5755, 0.4825, 0.07094, 0.4825, 0.07094, 0.5098, -0.006329, 0.5098, 0.07094, 0.4825, -0.006329, 0.5098, -0.006329, 0.4825, 0.2346, 0.5098, 0.4119, 0.5098, 0.4119, 0.4825, 0.2346, 0.5098, 0.4119, 0.4825, 0.2346, 0.4825, -0.006329, 0.5098, 0.07094, 0.5098, 0.07094, 0.4825, -0.006329, 0.5098, 0.07094, 0.4825, -0.006329, 0.4825, 0.7273, 0.5098, 0.7273, 0.4825, 0.2727, 0.4825, 0.7273, 0.5098, 0.2727, 0.4825, 0.2727, 0.5098, 0.9937, 0.4825, 0.9937, 0.5098, 0.9164, 0.5098, 0.9937, 0.4825, 0.9164, 0.5098, 0.9164, 0.4825, 0.9275, 0.6611, 0.05985, 0.3389, 0.05985, 0.6611, 0.9275, 0.6611, 0.9275, 0.3389, 0.05985, 0.3389, 0.945, 0.6786, 0.04239, 0.6786, 0.04239, 0.3214, 0.945, 0.6786, 0.04239, 0.3214, 0.945, 0.3214, 0.7273, 0.5098, 0.2727, 0.5098, 0.3389, 0.6916, 0.7273, 0.5098, 0.3389, 0.6916, 0.6611, 0.6916, 0.6611, 0.6916, 0.2727, 0.5098, 0.7273, 0.5098, 0.6611, 0.6916, 0.3389, 0.6916, 0.2727, 0.5098, 0.07094, 0.4825, 0.04239, 0.3007, -0.006329, 0.4825, 0.2346, 0.4825, 0.04239, 0.3007, 0.07094, 0.4825, 0.4119, 0.4825, 0.04239, 0.3007, 0.2346, 0.4825, 0.945, 0.3007, 0.4119, 0.4825, 0.5755, 0.4825, 0.945, 0.3007, 0.5755, 0.4825, 0.7528, 0.4825, 0.945, 0.3007, 0.04239, 0.3007, 0.4119, 0.4825, 0.9164, 0.4825, 0.945, 0.3007, 0.7528, 0.4825, 0.9937, 0.4825, 0.945, 0.3007, 0.9164, 0.4825, 0.7273, 0.4825, 0.6786, 0.3007, 0.3214, 0.3007, 0.7273, 0.4825, 0.3214, 0.3007, 0.2727, 0.4825, 0.6786, 0.3007, 0.7273, 0.4825, 0.2727, 0.4825, 0.6786, 0.3007, 0.2727, 0.4825, 0.3214, 0.3007, 0.04239, 0.3007, 0.07094, 0.4825, -0.006329, 0.4825, 0.2346, 0.4825, 0.07094, 0.4825, 0.04239, 0.3007, 0.4119, 0.4825, 0.2346, 0.4825, 0.04239, 0.3007, 0.945, 0.3007, 0.9937, 0.4825, 0.9164, 0.4825, 0.945, 0.3007, 0.9164, 0.4825, 0.7528, 0.4825, 0.945, 0.3007, 0.7528, 0.4825, 0.5755, 0.4825, 0.945, 0.3007, 0.5755, 0.4825, 0.4119, 0.4825, 0.945, 0.3007, 0.4119, 0.4825, 0.04239, 0.3007, 0.0, 0.3499, 0.0, 0.0, 0.1667, 0.0, 0.1667, 0.3499, 0.009938, 0.4291, 0.0, 0.3499, 0.1667, 0.3499, 0.0, 0.3499, 0.1667, 0.0, 0.1709, 0.3839, 0.03908, 0.503, 0.009938, 0.4291, 0.1709, 0.3839, 0.009938, 0.4291, 0.1667, 0.3499, 0.1834, 0.4155, 0.03908, 0.503, 0.1709, 0.3839, 0.08543, 0.5664, 0.03908, 0.503, 0.1834, 0.4155, 0.2033, 0.4427, 0.08543, 0.5664, 0.1834, 0.4155, 0.1458, 0.615, 0.2033, 0.4427, 0.2292, 0.4635, 0.1458, 0.615, 0.08543, 0.5664, 0.2033, 0.4427, 0.2162, 0.6456, 0.2292, 0.4635, 0.2593, 0.4766, 0.2162, 0.6456, 0.1458, 0.615, 0.2292, 0.4635, 0.2917, 0.6561, 0.2593, 0.4766, 0.2917, 0.4811, 0.2917, 0.6561, 0.2162, 0.6456, 0.2593, 0.4766, 0.5417, 0.4811, 0.2917, 0.6561, 0.2917, 0.4811, 0.5417, 0.6561, 0.2917, 0.6561, 0.5417, 0.4811, 0.6172, 0.6665, 0.5417, 0.4811, 0.6603, 0.4975, 0.6172, 0.6665, 0.5417, 0.6561, 0.5417, 0.4811, 0.6875, 0.6971, 0.6603, 0.4975, 0.7708, 0.5456, 0.6875, 0.6971, 0.6172, 0.6665, 0.6603, 0.4975, 0.8658, 0.622, 0.7479, 0.7457, 0.6875, 0.6971, 0.8658, 0.622, 0.6875, 0.6971, 0.7708, 0.5456, 0.9386, 0.7217, 0.7943, 0.8091, 0.7479, 0.7457, 0.9386, 0.7217, 0.7479, 0.7457, 0.8658, 0.622, 0.9844, 0.8377, 0.8234, 0.883, 0.7943, 0.8091, 0.9844, 0.8377, 0.7943, 0.8091, 0.9386, 0.7217, 0.9583, 0.9841, 0.8333, 0.9622, 0.8234, 0.883, 0.9583, 0.9841, 0.8333, 0.9841, 0.8333, 0.9622, 0.9583, 0.9841, 0.8234, 0.883, 0.9844, 0.8377, 1.0, 0.9622, 0.9583, 0.9841, 0.9844, 0.8377, 1.0, 1.0, 0.9583, 0.9841, 1.0, 0.9622, 0.0, 0.3499, 0.1667, 0.0, 0.0, 0.0, 0.1667, 0.3499, 0.0, 0.3499, 0.009938, 0.4291, 0.1667, 0.3499, 0.1667, 0.0, 0.0, 0.3499, 0.1709, 0.3839, 0.009938, 0.4291, 0.03908, 0.503, 0.1709, 0.3839, 0.1667, 0.3499, 0.009938, 0.4291, 0.1834, 0.4155, 0.1709, 0.3839, 0.03908, 0.503, 0.08543, 0.5664, 0.1834, 0.4155, 0.03908, 0.503, 0.2033, 0.4427, 0.1834, 0.4155, 0.08543, 0.5664, 0.1458, 0.615, 0.2292, 0.4635, 0.2033, 0.4427, 0.1458, 0.615, 0.2033, 0.4427, 0.08543, 0.5664, 0.2162, 0.6456, 0.2593, 0.4766, 0.2292, 0.4635, 0.2162, 0.6456, 0.2292, 0.4635, 0.1458, 0.615, 0.2917, 0.6561, 0.2917, 0.4811, 0.2593, 0.4766, 0.2917, 0.6561, 0.2593, 0.4766, 0.2162, 0.6456, 0.5417, 0.4811, 0.2917, 0.4811, 0.2917, 0.6561, 0.5417, 0.6561, 0.5417, 0.4811, 0.2917, 0.6561, 0.6172, 0.6665, 0.6603, 0.4975, 0.5417, 0.4811, 0.6172, 0.6665, 0.5417, 0.4811, 0.5417, 0.6561, 0.6875, 0.6971, 0.7708, 0.5456, 0.6603, 0.4975, 0.6875, 0.6971, 0.6603, 0.4975, 0.6172, 0.6665, 0.7479, 0.7457, 0.7708, 0.5456, 0.6875, 0.6971, 0.8658, 0.622, 0.7708, 0.5456, 0.7479, 0.7457, 0.9386, 0.7217, 0.7479, 0.7457, 0.7943, 0.8091, 0.9386, 0.7217, 0.8658, 0.622, 0.7479, 0.7457, 0.9844, 0.8377, 0.7943, 0.8091, 0.8234, 0.883, 0.9844, 0.8377, 0.9386, 0.7217, 0.7943, 0.8091, 0.9583, 0.9841, 0.8333, 0.9622, 0.8333, 0.9841, 0.9583, 0.9841, 0.8234, 0.883, 0.8333, 0.9622, 0.9583, 0.9841, 0.9844, 0.8377, 0.8234, 0.883, 1.0, 0.9622, 0.9844, 0.8377, 0.9583, 0.9841, 1.0, 1.0, 1.0, 0.9622, 0.9583, 0.9841, 1.0, 1.0, 1.0, 0.0, 0.0, 0.0, 1.0, 1.0, 0.0, 0.0, 0.0, 1.0, 1.0, 0.0, 0.0, 0.0, 0.0, 1.0, 1.0, 0.0, 0.0, 1.0, 1.0, 1.0, 1.0, 1.0, 0.0, 1.0, 0.0, 0.0, 1.0, 1.0, 0.0, 0.0, 1.0, 0.0, 0.0, 0.9659, 1.0, 1.0, 0.0, 1.0, 0.0, 0.9659, 1.0, 0.9659, 1.0, 1.0, 0.0, 0.866, 1.0, 0.866, 1.0, 0.9659, 0.0, 0.866, 1.0, 0.9659, 0.0, 0.9659, 0.0, 0.7071, 1.0, 0.7071, 1.0, 0.866, 0.0, 0.7071, 1.0, 0.866, 0.0, 0.866, 0.0, 0.5, 1.0, 0.5, 1.0, 0.7071, 0.0, 0.5, 1.0, 0.7071, 0.0, 0.7071, 0.0, 0.2588, 1.0, 0.2588, 1.0, 0.5, 0.0, 0.2588, 1.0, 0.5, 0.0, 0.5, 0.0, 0.0, 1.0, 0.0, 1.0, 0.2588, 0.0, 0.0, 1.0, 0.2588, 0.0, 0.2588, 1.0, 1.0, 0.0, 1.0, 0.0, 0.0, 1.0, 1.0, 0.0, 0.0, 1.0, 0.0, 0.0, 0.2588, 0.0, 0.0, 1.0, 0.0, 0.0, 0.2588, 1.0, 0.0, 1.0, 0.2588, 0.0, 0.5, 1.0, 0.2588, 1.0, 0.5, 0.0, 0.5, 0.0, 0.2588, 1.0, 0.2588, 0.0, 0.7071, 1.0, 0.5, 1.0, 0.7071, 0.0, 0.7071, 0.0, 0.5, 1.0, 0.5, 0.0, 0.866, 1.0, 0.7071, 1.0, 0.866, 0.0, 0.866, 0.0, 0.7071, 1.0, 0.7071, 0.0, 0.9659, 1.0, 0.866, 1.0, 0.9659, 0.0, 0.9659, 0.0, 0.866, 1.0, 0.866, 0.0, 1.0, 1.0, 0.9659, 1.0, 1.0, 0.0, 1.0, 0.0, 0.9659, 1.0, 0.9659, 0.0, 1.0, 1.0, 0.0, 1.0, 1.0, 0.0, 1.0, 0.0, 0.0, 1.0, 0.0, 0.0, 1.0, 1.0, 1.0, 1.0, 0.0, 0.0, 1.0, 1.0, 0.0, 0.0, 0.0, 0.0, 0.03407, 1.0, 0.0, 0.0, 0.0, 0.0, 0.03407, 1.0, 0.03407, 1.0, 0.0, 0.0, 0.134, 1.0, 0.134, 1.0, 0.03407, 0.0, 0.134, 1.0, 0.03407, 0.0, 0.03407, 0.0, 0.2929, 1.0, 0.2929, 1.0, 0.134, 0.0, 0.2929, 1.0, 0.134, 0.0, 0.134, 0.0, 0.5, 1.0, 0.5, 1.0, 0.2929, 0.0, 0.5, 1.0, 0.2929, 0.0, 0.2929, 0.0, 0.7412, 1.0, 0.7412, 1.0, 0.5, 0.0, 0.7412, 1.0, 0.5, 0.0, 0.5, 0.0, 1.0, 1.0, 1.0, 1.0, 0.7412, 0.0, 1.0, 1.0, 0.7412, 0.0, 0.7412, 1.0, 1.0, 1.0, 0.0, 0.0, 0.0, 1.0, 1.0, 0.0, 0.0, 0.0, 1.0, 0.0, 0.7412, 0.0, 1.0, 1.0, 1.0, 0.0, 0.7412, 1.0, 1.0, 1.0, 0.7412, 0.0, 0.5, 1.0, 0.7412, 1.0, 0.5, 0.0, 0.5, 0.0, 0.7412, 1.0, 0.7412, 0.0, 0.2929, 1.0, 0.5, 1.0, 0.2929, 0.0, 0.2929, 0.0, 0.5, 1.0, 0.5, 0.0, 0.134, 1.0, 0.2929, 1.0, 0.134, 0.0, 0.134, 0.0, 0.2929, 1.0, 0.2929, 0.0, 0.03407, 1.0, 0.134, 1.0, 0.03407, 0.0, 0.03407, 0.0, 0.134, 1.0, 0.134, 0.0, 0.0, 1.0, 0.03407, 1.0, 0.0, 0.0, 0.0, 0.0, 0.03407, 1.0, 0.03407, 0.9583, 0.01558, 1.0, 0.05838, 1.0, 0.0, 0.8333, 0.05838, 0.9583, 0.01558, 0.8333, 0.01558, 0.8333, 0.05838, 1.0, 0.05838, 0.9583, 0.01558, 0.8234, 0.1359, 0.9844, 0.1802, 1.0, 0.05838, 0.8234, 0.1359, 1.0, 0.05838, 0.8333, 0.05838, 0.7943, 0.2082, 0.9386, 0.2938, 0.9844, 0.1802, 0.7943, 0.2082, 0.9844, 0.1802, 0.8234, 0.1359, 0.7479, 0.2702, 0.8658, 0.3913, 0.9386, 0.2938, 0.7479, 0.2702, 0.9386, 0.2938, 0.7943, 0.2082, 0.7708, 0.4661, 0.7479, 0.2702, 0.6875, 0.3178, 0.7708, 0.4661, 0.8658, 0.3913, 0.7479, 0.2702, 0.6603, 0.5131, 0.6875, 0.3178, 0.6172, 0.3478, 0.6603, 0.5131, 0.7708, 0.4661, 0.6875, 0.3178, 0.5417, 0.5292, 0.6172, 0.3478, 0.5417, 0.358, 0.5417, 0.5292, 0.6603, 0.5131, 0.6172, 0.3478, 0.2917, 0.358, 0.5417, 0.5292, 0.5417, 0.358, 0.2917, 0.5292, 0.5417, 0.5292, 0.2917, 0.358, 0.2593, 0.5336, 0.2917, 0.358, 0.2162, 0.3682, 0.2593, 0.5336, 0.2917, 0.5292, 0.2917, 0.358, 0.2292, 0.5464, 0.2162, 0.3682, 0.1458, 0.3981, 0.2292, 0.5464, 0.2593, 0.5336, 0.2162, 0.3682, 0.2033, 0.5668, 0.1458, 0.3981, 0.08543, 0.4457, 0.2033, 0.5668, 0.2292, 0.5464, 0.1458, 0.3981, 0.03908, 0.5078, 0.1834, 0.5934, 0.2033, 0.5668, 0.03908, 0.5078, 0.2033, 0.5668, 0.08543, 0.4457, 0.009938, 0.58, 0.1709, 0.6244, 0.1834, 0.5934, 0.009938, 0.58, 0.1834, 0.5934, 0.03908, 0.5078, 0.0, 0.6576, 0.1667, 0.6576, 0.1709, 0.6244, 0.0, 0.6576, 0.1709, 0.6244, 0.009938, 0.58, 0.1667, 1.0, 0.1667, 0.6576, 0.0, 0.6576, 0.0, 1.0, 0.1667, 1.0, 0.0, 0.6576, 0.9583, 0.01558, 1.0, 0.0, 1.0, 0.05838, 0.8333, 0.05838, 0.8333, 0.01558, 0.9583, 0.01558, 0.8333, 0.05838, 1.0, 0.05838, 0.9844, 0.1802, 0.8333, 0.05838, 0.9583, 0.01558, 1.0, 0.05838, 0.8234, 0.1359, 0.8333, 0.05838, 0.9844, 0.1802, 0.7943, 0.2082, 0.9844, 0.1802, 0.9386, 0.2938, 0.7943, 0.2082, 0.8234, 0.1359, 0.9844, 0.1802, 0.7479, 0.2702, 0.9386, 0.2938, 0.8658, 0.3913, 0.7479, 0.2702, 0.7943, 0.2082, 0.9386, 0.2938, 0.7708, 0.4661, 0.6875, 0.3178, 0.7479, 0.2702, 0.7708, 0.4661, 0.7479, 0.2702, 0.8658, 0.3913, 0.6603, 0.5131, 0.6172, 0.3478, 0.6875, 0.3178, 0.6603, 0.5131, 0.6875, 0.3178, 0.7708, 0.4661, 0.5417, 0.5292, 0.5417, 0.358, 0.6172, 0.3478, 0.5417, 0.5292, 0.6172, 0.3478, 0.6603, 0.5131, 0.2917, 0.358, 0.5417, 0.358, 0.5417, 0.5292, 0.2917, 0.5292, 0.2917, 0.358, 0.5417, 0.5292, 0.2593, 0.5336, 0.2162, 0.3682, 0.2917, 0.358, 0.2593, 0.5336, 0.2917, 0.358, 0.2917, 0.5292, 0.2292, 0.5464, 0.1458, 0.3981, 0.2162, 0.3682, 0.2292, 0.5464, 0.2162, 0.3682, 0.2593, 0.5336, 0.2033, 0.5668, 0.08543, 0.4457, 0.1458, 0.3981, 0.2033, 0.5668, 0.1458, 0.3981, 0.2292, 0.5464, 0.03908, 0.5078, 0.2033, 0.5668, 0.1834, 0.5934, 0.03908, 0.5078, 0.08543, 0.4457, 0.2033, 0.5668, 0.009938, 0.58, 0.1834, 0.5934, 0.1709, 0.6244, 0.009938, 0.58, 0.03908, 0.5078, 0.1834, 0.5934, 0.0, 0.6576, 0.1709, 0.6244, 0.1667, 0.6576, 0.0, 0.6576, 0.009938, 0.58, 0.1709, 0.6244, 0.1667, 1.0, 0.0, 0.6576, 0.1667, 0.6576, 0.0, 1.0, 0.0, 0.6576, 0.1667, 1.0, 1.0, 1.0, 0.0, 0.0, 1.0, 0.0, 1.0, 1.0, 0.0, 1.0, 0.0, 0.0, 1.0, 0.03407, 0.0, 0.0, 1.0, 0.0, 1.0, 0.03407, 0.0, 0.03407, 0.0, 0.0, 1.0, 0.134, 0.0, 0.134, 0.0, 0.03407, 1.0, 0.134, 0.0, 0.03407, 1.0, 0.03407, 1.0, 0.2929, 0.0, 0.2929, 0.0, 0.134, 1.0, 0.2929, 0.0, 0.134, 1.0, 0.134, 1.0, 0.5, 0.0, 0.5, 0.0, 0.2929, 1.0, 0.5, 0.0, 0.2929, 1.0, 0.2929, 1.0, 0.7412, 0.0, 0.7412, 0.0, 0.5, 1.0, 0.7412, 0.0, 0.5, 1.0, 0.5, 1.0, 1.0, 0.0, 1.0, 0.0, 0.7412, 1.0, 1.0, 0.0, 0.7412, 1.0, 0.7412, 1.0, 0.0, 0.0, 1.0, 1.0, 1.0, 1.0, 0.0, 0.0, 0.0, 0.0, 1.0, 1.0, 0.2588, 1.0, 0.0, 0.0, 0.0, 1.0, 0.2588, 0.0, 0.0, 0.0, 0.2588, 1.0, 0.5, 0.0, 0.2588, 0.0, 0.5, 1.0, 0.5, 1.0, 0.2588, 0.0, 0.2588, 1.0, 0.7071, 0.0, 0.5, 0.0, 0.7071, 1.0, 0.7071, 1.0, 0.5, 0.0, 0.5, 1.0, 0.866, 0.0, 0.7071, 0.0, 0.866, 1.0, 0.866, 1.0, 0.7071, 0.0, 0.7071, 1.0, 0.9659, 0.0, 0.866, 0.0, 0.9659, 1.0, 0.9659, 1.0, 0.866, 0.0, 0.866, 1.0, 1.0, 0.0, 0.9659, 0.0, 1.0, 1.0, 1.0, 1.0, 0.9659, 0.0, 0.9659, 1.0, 1.0, 0.0, 0.0, 1.0, 0.0, 1.0, 1.0, 0.0, 1.0, 0.0, 0.0, 1.0, 1.0, 0.0, 0.0, 0.0, 1.0, 1.0, 1.0, 1.0, 0.0, 0.0, 0.0, 1.0, 0.9659, 0.0, 1.0, 1.0, 1.0, 1.0, 0.9659, 0.0, 0.9659, 0.0, 1.0, 1.0, 0.866, 0.0, 0.866, 0.0, 0.9659, 1.0, 0.866, 0.0, 0.9659, 1.0, 0.9659, 1.0, 0.7071, 0.0, 0.7071, 0.0, 0.866, 1.0, 0.7071, 0.0, 0.866, 1.0, 0.866, 1.0, 0.5, 0.0, 0.5, 0.0, 0.7071, 1.0, 0.5, 0.0, 0.7071, 1.0, 0.7071, 1.0, 0.2588, 0.0, 0.2588, 0.0, 0.5, 1.0, 0.2588, 0.0, 0.5, 1.0, 0.5, 1.0, 0.0, 0.0, 0.0, 0.0, 0.2588, 1.0, 0.0, 0.0, 0.2588, 1.0, 0.2588, 1.0, 0.0, 1.0, 1.0, 0.0, 1.0, 1.0, 0.0, 0.0, 1.0, 0.0, 0.0, 1.0, 0.03407, 1.0, 0.0, 0.0, 0.0, 1.0, 0.03407, 0.0, 0.0, 0.0, 0.03407, 1.0, 0.134, 0.0, 0.03407, 0.0, 0.134, 1.0, 0.134, 1.0, 0.03407, 0.0, 0.03407, 1.0, 0.2929, 0.0, 0.134, 0.0, 0.2929, 1.0, 0.2929, 1.0, 0.134, 0.0, 0.134, 1.0, 0.5, 0.0, 0.2929, 0.0, 0.5, 1.0, 0.5, 1.0, 0.2929, 0.0, 0.2929, 1.0, 0.7412, 0.0, 0.5, 0.0, 0.7412, 1.0, 0.7412, 1.0, 0.5, 0.0, 0.5, 1.0, 1.0, 0.0, 0.7412, 0.0, 1.0, 1.0, 1.0, 1.0, 0.7412, 0.0, 0.7412, 1.0, 1.0, 1.0, 0.0, 0.0, 0.0, 1.0, 1.0, 0.0, 0.0, 0.0, 1.0, 1.0, 0.0, 1.0, 1.0, 0.0, 1.0, 1.0, 0.0, 0.0, 1.0, 0.0, 0.0, 0.0, 0.3499, 0.0, 0.0, 0.1667, 0.0, 0.1667, 0.3499, 0.009938, 0.4291, 0.0, 0.3499, 0.1667, 0.3499, 0.0, 0.3499, 0.1667, 0.0, 0.1709, 0.3839, 0.03908, 0.503, 0.009938, 0.4291, 0.1709, 0.3839, 0.009938, 0.4291, 0.1667, 0.3499, 0.1834, 0.4155, 0.03908, 0.503, 0.1709, 0.3839, 0.08543, 0.5664, 0.03908, 0.503, 0.1834, 0.4155, 0.2033, 0.4427, 0.08543, 0.5664, 0.1834, 0.4155, 0.1458, 0.615, 0.2033, 0.4427, 0.2292, 0.4635, 0.1458, 0.615, 0.08543, 0.5664, 0.2033, 0.4427, 0.2162, 0.6456, 0.2292, 0.4635, 0.2593, 0.4766, 0.2162, 0.6456, 0.1458, 0.615, 0.2292, 0.4635, 0.2917, 0.6561, 0.2593, 0.4766, 0.2917, 0.4811, 0.2917, 0.6561, 0.2162, 0.6456, 0.2593, 0.4766, 0.5417, 0.4811, 0.2917, 0.6561, 0.2917, 0.4811, 0.5417, 0.6561, 0.2917, 0.6561, 0.5417, 0.4811, 0.6172, 0.6665, 0.5417, 0.4811, 0.6603, 0.4975, 0.6172, 0.6665, 0.5417, 0.6561, 0.5417, 0.4811, 0.6875, 0.6971, 0.6603, 0.4975, 0.7708, 0.5456, 0.6875, 0.6971, 0.6172, 0.6665, 0.6603, 0.4975, 0.7479, 0.7457, 0.6875, 0.6971, 0.7708, 0.5456, 0.8658, 0.622, 0.7479, 0.7457, 0.7708, 0.5456, 0.7943, 0.8091, 0.7479, 0.7457, 0.8658, 0.622, 0.9386, 0.7217, 0.7943, 0.8091, 0.8658, 0.622, 0.9844, 0.8377, 0.8234, 0.883, 0.7943, 0.8091, 0.9844, 0.8377, 0.7943, 0.8091, 0.9386, 0.7217, 0.9583, 0.9841, 0.8333, 0.9622, 0.8234, 0.883, 0.9583, 0.9841, 0.8333, 0.9841, 0.8333, 0.9622, 0.9583, 0.9841, 0.8234, 0.883, 0.9844, 0.8377, 1.0, 0.9622, 0.9583, 0.9841, 0.9844, 0.8377, 1.0, 1.0, 0.9583, 0.9841, 1.0, 0.9622, 0.0, 0.3499, 0.1667, 0.0, 0.0, 0.0, 0.1667, 0.3499, 0.0, 0.3499, 0.009938, 0.4291, 0.1667, 0.3499, 0.1667, 0.0, 0.0, 0.3499, 0.1709, 0.3839, 0.009938, 0.4291, 0.03908, 0.503, 0.1709, 0.3839, 0.1667, 0.3499, 0.009938, 0.4291, 0.1834, 0.4155, 0.1709, 0.3839, 0.03908, 0.503, 0.08543, 0.5664, 0.1834, 0.4155, 0.03908, 0.503, 0.2033, 0.4427, 0.1834, 0.4155, 0.08543, 0.5664, 0.1458, 0.615, 0.2292, 0.4635, 0.2033, 0.4427, 0.1458, 0.615, 0.2033, 0.4427, 0.08543, 0.5664, 0.2162, 0.6456, 0.2593, 0.4766, 0.2292, 0.4635, 0.2162, 0.6456, 0.2292, 0.4635, 0.1458, 0.615, 0.2917, 0.6561, 0.2917, 0.4811, 0.2593, 0.4766, 0.2917, 0.6561, 0.2593, 0.4766, 0.2162, 0.6456, 0.5417, 0.4811, 0.2917, 0.4811, 0.2917, 0.6561, 0.5417, 0.6561, 0.5417, 0.4811, 0.2917, 0.6561, 0.6172, 0.6665, 0.6603, 0.4975, 0.5417, 0.4811, 0.6172, 0.6665, 0.5417, 0.4811, 0.5417, 0.6561, 0.6875, 0.6971, 0.7708, 0.5456, 0.6603, 0.4975, 0.6875, 0.6971, 0.6603, 0.4975, 0.6172, 0.6665, 0.7479, 0.7457, 0.7708, 0.5456, 0.6875, 0.6971, 0.8658, 0.622, 0.7708, 0.5456, 0.7479, 0.7457, 0.7943, 0.8091, 0.8658, 0.622, 0.7479, 0.7457, 0.9386, 0.7217, 0.8658, 0.622, 0.7943, 0.8091, 0.9844, 0.8377, 0.7943, 0.8091, 0.8234, 0.883, 0.9844, 0.8377, 0.9386, 0.7217, 0.7943, 0.8091, 0.9583, 0.9841, 0.8333, 0.9622, 0.8333, 0.9841, 0.9583, 0.9841, 0.8234, 0.883, 0.8333, 0.9622, 0.9583, 0.9841, 0.9844, 0.8377, 0.8234, 0.883, 1.0, 0.9622, 0.9844, 0.8377, 0.9583, 0.9841, 1.0, 1.0, 1.0, 0.9622, 0.9583, 0.9841, 1.0, 1.0, 1.0, 0.0, 0.0, 0.0, 1.0, 1.0, 0.0, 0.0, 0.0, 1.0, 1.0, 0.0, 0.0, 0.0, 0.0, 1.0, 1.0, 0.0, 0.0, 1.0, 1.0, 1.0, 1.0, 1.0, 0.0, 1.0, 0.0, 0.0, 1.0, 1.0, 0.0, 0.0, 1.0, 0.0, 0.0, 0.9659, 1.0, 1.0, 0.0, 1.0, 0.0, 0.9659, 1.0, 0.9659, 1.0, 1.0, 0.0, 0.866, 1.0, 0.866, 1.0, 0.9659, 0.0, 0.866, 1.0, 0.9659, 0.0, 0.9659, 0.0, 0.7071, 1.0, 0.7071, 1.0, 0.866, 0.0, 0.7071, 1.0, 0.866, 0.0, 0.866, 0.0, 0.5, 1.0, 0.5, 1.0, 0.7071, 0.0, 0.5, 1.0, 0.7071, 0.0, 0.7071, 0.0, 0.2588, 1.0, 0.2588, 1.0, 0.5, 0.0, 0.2588, 1.0, 0.5, 0.0, 0.5, 0.0, 0.0, 1.0, 0.0, 1.0, 0.2588, 0.0, 0.0, 1.0, 0.2588, 0.0, 0.2588, 1.0, 1.0, 0.0, 1.0, 0.0, 0.0, 1.0, 1.0, 0.0, 0.0, 1.0, 0.0, 0.0, 0.2588, 0.0, 0.0, 1.0, 0.0, 0.0, 0.2588, 1.0, 0.0, 1.0, 0.2588, 0.0, 0.5, 1.0, 0.2588, 1.0, 0.5, 0.0, 0.5, 0.0, 0.2588, 1.0, 0.2588, 0.0, 0.7071, 1.0, 0.5, 1.0, 0.7071, 0.0, 0.7071, 0.0, 0.5, 1.0, 0.5, 0.0, 0.866, 1.0, 0.7071, 1.0, 0.866, 0.0, 0.866, 0.0, 0.7071, 1.0, 0.7071, 0.0, 0.9659, 1.0, 0.866, 1.0, 0.9659, 0.0, 0.9659, 0.0, 0.866, 1.0, 0.866, 0.0, 1.0, 1.0, 0.9659, 1.0, 1.0, 0.0, 1.0, 0.0, 0.9659, 1.0, 0.9659, 0.0, 1.0, 1.0, 0.0, 1.0, 1.0, 0.0, 1.0, 0.0, 0.0, 1.0, 0.0, 0.0, 1.0, 1.0, 1.0, 1.0, 0.0, 0.0, 1.0, 1.0, 0.0, 0.0, 0.0, 0.0, 0.03407, 1.0, 0.0, 0.0, 0.0, 0.0, 0.03407, 1.0, 0.03407, 1.0, 0.0, 0.0, 0.134, 1.0, 0.134, 1.0, 0.03407, 0.0, 0.134, 1.0, 0.03407, 0.0, 0.03407, 0.0, 0.2929, 1.0, 0.2929, 1.0, 0.134, 0.0, 0.2929, 1.0, 0.134, 0.0, 0.134, 0.0, 0.5, 1.0, 0.5, 1.0, 0.2929, 0.0, 0.5, 1.0, 0.2929, 0.0, 0.2929, 0.0, 0.7412, 1.0, 1.0, 1.0, 0.7412, 0.0, 0.7412, 1.0, 0.7412, 1.0, 0.5, 0.0, 0.7412, 1.0, 0.5, 0.0, 0.5, 0.0, 1.0, 1.0, 1.0, 0.0, 0.7412, 1.0, 1.0, 1.0, 0.0, 0.0, 0.0, 1.0, 1.0, 0.0, 0.0, 0.0, 1.0, 0.0, 0.7412, 0.0, 1.0, 1.0, 1.0, 0.0, 0.7412, 1.0, 1.0, 1.0, 0.7412, 0.0, 0.5, 1.0, 0.7412, 1.0, 0.5, 0.0, 0.5, 0.0, 0.7412, 1.0, 0.7412, 0.0, 0.2929, 1.0, 0.5, 1.0, 0.2929, 0.0, 0.2929, 0.0, 0.5, 1.0, 0.5, 0.0, 0.134, 1.0, 0.2929, 1.0, 0.134, 0.0, 0.134, 0.0, 0.2929, 1.0, 0.2929, 0.0, 0.03407, 1.0, 0.134, 1.0, 0.03407, 0.0, 0.03407, 0.0, 0.134, 1.0, 0.134, 0.0, 0.0, 1.0, 0.03407, 1.0, 0.0, 0.0, 0.0, 0.0, 0.03407, 1.0, 0.03407, 0.0, 0.3499, 0.0, 0.0, 0.1667, 0.0, 0.1667, 0.3499, 0.009938, 0.4291, 0.0, 0.3499, 0.1667, 0.3499, 0.0, 0.3499, 0.1667, 0.0, 0.1709, 0.3839, 0.03908, 0.503, 0.009938, 0.4291, 0.1709, 0.3839, 0.009938, 0.4291, 0.1667, 0.3499, 0.1834, 0.4155, 0.03908, 0.503, 0.1709, 0.3839, 0.08543, 0.5664, 0.03908, 0.503, 0.1834, 0.4155, 0.2033, 0.4427, 0.08543, 0.5664, 0.1834, 0.4155, 0.1458, 0.615, 0.2033, 0.4427, 0.2292, 0.4635, 0.1458, 0.615, 0.08543, 0.5664, 0.2033, 0.4427, 0.2162, 0.6456, 0.2292, 0.4635, 0.2593, 0.4766, 0.2162, 0.6456, 0.1458, 0.615, 0.2292, 0.4635, 0.2917, 0.6561, 0.2593, 0.4766, 0.2917, 0.4811, 0.2917, 0.6561, 0.2162, 0.6456, 0.2593, 0.4766, 0.5417, 0.4811, 0.2917, 0.6561, 0.2917, 0.4811, 0.5417, 0.6561, 0.2917, 0.6561, 0.5417, 0.4811, 0.6172, 0.6665, 0.5417, 0.4811, 0.6603, 0.4975, 0.6172, 0.6665, 0.5417, 0.6561, 0.5417, 0.4811, 0.6875, 0.6971, 0.6603, 0.4975, 0.7708, 0.5456, 0.6875, 0.6971, 0.6172, 0.6665, 0.6603, 0.4975, 0.7479, 0.7457, 0.6875, 0.6971, 0.7708, 0.5456, 0.8658, 0.622, 0.7479, 0.7457, 0.7708, 0.5456, 0.9386, 0.7217, 0.7943, 0.8091, 0.7479, 0.7457, 0.9386, 0.7217, 0.7479, 0.7457, 0.8658, 0.622, 0.9844, 0.8377, 0.8234, 0.883, 0.7943, 0.8091, 0.9844, 0.8377, 0.7943, 0.8091, 0.9386, 0.7217, 0.9583, 0.9841, 0.8333, 0.9622, 0.8234, 0.883, 0.9583, 0.9841, 0.8333, 0.9841, 0.8333, 0.9622, 0.9583, 0.9841, 0.8234, 0.883, 0.9844, 0.8377, 1.0, 0.9622, 0.9583, 0.9841, 0.9844, 0.8377, 1.0, 1.0, 0.9583, 0.9841, 1.0, 0.9622, 0.0, 0.3499, 0.1667, 0.0, 0.0, 0.0, 0.1667, 0.3499, 0.0, 0.3499, 0.009938, 0.4291, 0.1667, 0.3499, 0.1667, 0.0, 0.0, 0.3499, 0.1709, 0.3839, 0.009938, 0.4291, 0.03908, 0.503, 0.1709, 0.3839, 0.1667, 0.3499, 0.009938, 0.4291, 0.1834, 0.4155, 0.1709, 0.3839, 0.03908, 0.503, 0.08543, 0.5664, 0.1834, 0.4155, 0.03908, 0.503, 0.2033, 0.4427, 0.1834, 0.4155, 0.08543, 0.5664, 0.1458, 0.615, 0.2292, 0.4635, 0.2033, 0.4427, 0.1458, 0.615, 0.2033, 0.4427, 0.08543, 0.5664, 0.2162, 0.6456, 0.2593, 0.4766, 0.2292, 0.4635, 0.2162, 0.6456, 0.2292, 0.4635, 0.1458, 0.615, 0.2917, 0.6561, 0.2917, 0.4811, 0.2593, 0.4766, 0.2917, 0.6561, 0.2593, 0.4766, 0.2162, 0.6456, 0.5417, 0.4811, 0.2917, 0.4811, 0.2917, 0.6561, 0.5417, 0.6561, 0.5417, 0.4811, 0.2917, 0.6561, 0.6172, 0.6665, 0.6603, 0.4975, 0.5417, 0.4811, 0.6172, 0.6665, 0.5417, 0.4811, 0.5417, 0.6561, 0.6875, 0.6971, 0.7708, 0.5456, 0.6603, 0.4975, 0.6875, 0.6971, 0.6603, 0.4975, 0.6172, 0.6665, 0.8658, 0.622, 0.6875, 0.6971, 0.7479, 0.7457, 0.8658, 0.622, 0.7708, 0.5456, 0.6875, 0.6971, 0.9386, 0.7217, 0.7479, 0.7457, 0.7943, 0.8091, 0.9386, 0.7217, 0.8658, 0.622, 0.7479, 0.7457, 0.9844, 0.8377, 0.7943, 0.8091, 0.8234, 0.883, 0.9844, 0.8377, 0.9386, 0.7217, 0.7943, 0.8091, 0.9583, 0.9841, 0.8333, 0.9622, 0.8333, 0.9841, 0.9583, 0.9841, 0.8234, 0.883, 0.8333, 0.9622, 0.9583, 0.9841, 0.9844, 0.8377, 0.8234, 0.883, 1.0, 0.9622, 0.9844, 0.8377, 0.9583, 0.9841, 1.0, 1.0, 1.0, 0.9622, 0.9583, 0.9841, 1.0, 1.0, 1.0, 0.0, 0.0, 0.0, 1.0, 1.0, 0.0, 0.0, 0.0, 1.0, 1.0, 0.0, 0.0, 0.0, 0.0, 1.0, 1.0, 0.0, 0.0, 1.0, 1.0, 1.0, 1.0, 1.0, 0.0, 1.0, 0.0, 0.0, 1.0, 1.0, 0.0, 0.0, 1.0, 0.0, 0.0, 0.9659, 1.0, 1.0, 0.0, 1.0, 0.0, 0.9659, 1.0, 0.9659, 1.0, 1.0, 0.0, 0.866, 1.0, 0.866, 1.0, 0.9659, 0.0, 0.866, 1.0, 0.9659, 0.0, 0.9659, 0.0, 0.7071, 1.0, 0.7071, 1.0, 0.866, 0.0, 0.7071, 1.0, 0.866, 0.0, 0.866, 0.0, 0.5, 1.0, 0.5, 1.0, 0.7071, 0.0, 0.5, 1.0, 0.7071, 0.0, 0.7071, 0.0, 0.2588, 1.0, 0.2588, 1.0, 0.5, 0.0, 0.2588, 1.0, 0.5, 0.0, 0.5, 0.0, 0.0, 1.0, 0.0, 1.0, 0.2588, 0.0, 0.0, 1.0, 0.2588, 0.0, 0.2588, 1.0, 1.0, 0.0, 1.0, 0.0, 0.0, 1.0, 1.0, 0.0, 0.0, 1.0, 0.0, 0.0, 0.2588, 0.0, 0.0, 1.0, 0.0, 0.0, 0.2588, 1.0, 0.0, 1.0, 0.2588, 0.0, 0.5, 1.0, 0.2588, 1.0, 0.5, 0.0, 0.5, 0.0, 0.2588, 1.0, 0.2588, 0.0, 0.7071, 1.0, 0.5, 1.0, 0.7071, 0.0, 0.7071, 0.0, 0.5, 1.0, 0.5, 0.0, 0.866, 1.0, 0.7071, 1.0, 0.866, 0.0, 0.866, 0.0, 0.7071, 1.0, 0.7071, 0.0, 0.9659, 1.0, 0.866, 1.0, 0.9659, 0.0, 0.9659, 0.0, 0.866, 1.0, 0.866, 0.0, 1.0, 1.0, 0.9659, 1.0, 1.0, 0.0, 1.0, 0.0, 0.9659, 1.0, 0.9659, 0.0, 1.0, 1.0, 0.0, 1.0, 1.0, 0.0, 1.0, 0.0, 0.0, 1.0, 0.0, 0.0, 1.0, 1.0, 1.0, 1.0, 0.0, 0.0, 1.0, 1.0, 0.0, 0.0, 0.0, 0.0, 0.03407, 1.0, 0.0, 0.0, 0.0, 0.0, 0.03407, 1.0, 0.03407, 1.0, 0.0, 0.0, 0.134, 1.0, 0.134, 1.0, 0.03407, 0.0, 0.134, 1.0, 0.03407, 0.0, 0.03407, 0.0, 0.2929, 1.0, 0.2929, 1.0, 0.134, 0.0, 0.2929, 1.0, 0.134, 0.0, 0.134, 0.0, 0.5, 1.0, 0.5, 1.0, 0.2929, 0.0, 0.5, 1.0, 0.2929, 0.0, 0.2929, 0.0, 0.7412, 1.0, 1.0, 1.0, 0.7412, 0.0, 0.7412, 1.0, 0.7412, 1.0, 0.5, 0.0, 0.7412, 1.0, 0.5, 0.0, 0.5, 0.0, 1.0, 1.0, 1.0, 0.0, 0.7412, 1.0, 1.0, 1.0, 0.0, 0.0, 0.0, 1.0, 1.0, 0.0, 0.0, 0.0, 1.0, 0.0, 0.7412, 0.0, 1.0, 1.0, 1.0, 0.0, 0.7412, 1.0, 1.0, 1.0, 0.7412, 0.0, 0.5, 1.0, 0.7412, 1.0, 0.5, 0.0, 0.5, 0.0, 0.7412, 1.0, 0.7412, 0.0, 0.2929, 1.0, 0.5, 1.0, 0.2929, 0.0, 0.2929, 0.0, 0.5, 1.0, 0.5, 0.0, 0.134, 1.0, 0.2929, 1.0, 0.134, 0.0, 0.134, 0.0, 0.2929, 1.0, 0.2929, 0.0, 0.03407, 1.0, 0.134, 1.0, 0.03407, 0.0, 0.03407, 0.0, 0.134, 1.0, 0.134, 0.0, 0.0, 1.0, 0.03407, 1.0, 0.0, 0.0, 0.0, 0.0, 0.03407, 1.0, 0.03407, 1.0, 1.0, 0.0, 0.0, 1.0, 0.0, 1.0, 1.0, 0.0, 1.0, 0.0, 0.0, 1.0, 0.03407, 0.0, 0.0, 1.0, 0.0, 1.0, 0.03407, 0.0, 0.03407, 0.0, 0.0, 1.0, 0.134, 0.0, 0.134, 0.0, 0.03407, 1.0, 0.134, 0.0, 0.03407, 1.0, 0.03407, 1.0, 0.2929, 0.0, 0.2929, 0.0, 0.134, 1.0, 0.2929, 0.0, 0.134, 1.0, 0.134, 1.0, 0.5, 0.0, 0.5, 0.0, 0.2929, 1.0, 0.5, 0.0, 0.2929, 1.0, 0.2929, 1.0, 0.7412, 0.0, 0.7412, 0.0, 0.5, 1.0, 0.7412, 0.0, 0.5, 1.0, 0.5, 1.0, 1.0, 0.0, 1.0, 0.0, 0.7412, 1.0, 1.0, 0.0, 0.7412, 1.0, 0.7412, 1.0, 0.0, 0.0, 1.0, 1.0, 1.0, 1.0, 0.0, 0.0, 0.0, 0.0, 1.0, 1.0, 0.2588, 1.0, 0.0, 0.0, 0.0, 1.0, 0.2588, 0.0, 0.0, 0.0, 0.2588, 1.0, 0.5, 0.0, 0.2588, 0.0, 0.5, 1.0, 0.5, 1.0, 0.2588, 0.0, 0.2588, 1.0, 0.7071, 0.0, 0.5, 0.0, 0.7071, 1.0, 0.7071, 1.0, 0.5, 0.0, 0.5, 1.0, 0.866, 0.0, 0.7071, 0.0, 0.866, 1.0, 0.866, 1.0, 0.7071, 0.0, 0.7071, 1.0, 0.9659, 0.0, 0.866, 0.0, 0.9659, 1.0, 0.9659, 1.0, 0.866, 0.0, 0.866, 1.0, 1.0, 0.0, 0.9659, 0.0, 1.0, 1.0, 1.0, 1.0, 0.9659, 0.0, 0.9659, 1.0, 1.0, 0.0, 0.0, 1.0, 0.0, 1.0, 1.0, 0.0, 1.0, 0.0, 0.0, 1.0, 1.0, 0.0, 0.0, 0.0, 1.0, 1.0, 1.0, 1.0, 0.0, 0.0, 0.0, 1.0, 0.9659, 0.0, 1.0, 1.0, 1.0, 1.0, 0.9659, 0.0, 0.9659, 0.0, 1.0, 1.0, 0.866, 0.0, 0.866, 0.0, 0.9659, 1.0, 0.866, 0.0, 0.9659, 1.0, 0.9659, 1.0, 0.7071, 0.0, 0.7071, 0.0, 0.866, 1.0, 0.7071, 0.0, 0.866, 1.0, 0.866, 1.0, 0.5, 0.0, 0.5, 0.0, 0.7071, 1.0, 0.5, 0.0, 0.7071, 1.0, 0.7071, 1.0, 0.2588, 0.0, 0.2588, 0.0, 0.5, 1.0, 0.2588, 0.0, 0.5, 1.0, 0.5, 1.0, 0.0, 0.0, 0.0, 0.0, 0.2588, 1.0, 0.0, 0.0, 0.2588, 1.0, 0.2588, 1.0, 0.0, 1.0, 1.0, 0.0, 1.0, 1.0, 0.0, 0.0, 1.0, 0.0, 0.0, 1.0, 0.03407, 1.0, 0.0, 0.0, 0.0, 1.0, 0.03407, 0.0, 0.0, 0.0, 0.03407, 1.0, 0.134, 0.0, 0.03407, 0.0, 0.134, 1.0, 0.134, 1.0, 0.03407, 0.0, 0.03407, 1.0, 0.2929, 0.0, 0.134, 0.0, 0.2929, 1.0, 0.2929, 1.0, 0.134, 0.0, 0.134, 1.0, 0.5, 0.0, 0.2929, 0.0, 0.5, 1.0, 0.5, 1.0, 0.2929, 0.0, 0.2929, 1.0, 0.7412, 0.0, 0.5, 0.0, 0.7412, 1.0, 0.7412, 1.0, 0.5, 0.0, 0.5, 1.0, 1.0, 0.0, 0.7412, 0.0, 1.0, 1.0, 1.0, 1.0, 0.7412, 0.0, 0.7412, 1.0, 1.0, 1.0, 0.0, 0.0, 0.0, 1.0, 1.0, 0.0, 0.0, 0.0, 1.0, 1.0, 0.0, 1.0, 1.0, 0.0, 1.0, 1.0, 0.0, 0.0, 1.0, 0.0, 0.0, 0.9583, 0.01558, 1.0, 0.05838, 1.0, 0.0, 0.8333, 0.05838, 0.9583, 0.01558, 0.8333, 0.01558, 0.8333, 0.05838, 0.9844, 0.1802, 1.0, 0.05838, 0.8333, 0.05838, 1.0, 0.05838, 0.9583, 0.01558, 0.8234, 0.1359, 0.9844, 0.1802, 0.8333, 0.05838, 0.7943, 0.2082, 0.9386, 0.2938, 0.9844, 0.1802, 0.7943, 0.2082, 0.9844, 0.1802, 0.8234, 0.1359, 0.7479, 0.2702, 0.8658, 0.3913, 0.9386, 0.2938, 0.7479, 0.2702, 0.9386, 0.2938, 0.7943, 0.2082, 0.7708, 0.4661, 0.7479, 0.2702, 0.6875, 0.3178, 0.7708, 0.4661, 0.8658, 0.3913, 0.7479, 0.2702, 0.6603, 0.5131, 0.6875, 0.3178, 0.6172, 0.3478, 0.6603, 0.5131, 0.7708, 0.4661, 0.6875, 0.3178, 0.5417, 0.5292, 0.6172, 0.3478, 0.5417, 0.358, 0.5417, 0.5292, 0.6603, 0.5131, 0.6172, 0.3478, 0.2917, 0.358, 0.5417, 0.5292, 0.5417, 0.358, 0.2917, 0.5292, 0.5417, 0.5292, 0.2917, 0.358, 0.2593, 0.5336, 0.2917, 0.358, 0.2162, 0.3682, 0.2593, 0.5336, 0.2917, 0.5292, 0.2917, 0.358, 0.2292, 0.5464, 0.2162, 0.3682, 0.1458, 0.3981, 0.2292, 0.5464, 0.2593, 0.5336, 0.2162, 0.3682, 0.2033, 0.5668, 0.1458, 0.3981, 0.08543, 0.4457, 0.2033, 0.5668, 0.2292, 0.5464, 0.1458, 0.3981, 0.03908, 0.5078, 0.1834, 0.5934, 0.2033, 0.5668, 0.03908, 0.5078, 0.2033, 0.5668, 0.08543, 0.4457, 0.009938, 0.58, 0.1709, 0.6244, 0.1834, 0.5934, 0.009938, 0.58, 0.1834, 0.5934, 0.03908, 0.5078, 0.0, 0.6576, 0.1667, 0.6576, 0.1709, 0.6244, 0.0, 0.6576, 0.1709, 0.6244, 0.009938, 0.58, 0.1667, 1.0, 0.1667, 0.6576, 0.0, 0.6576, 0.0, 1.0, 0.1667, 1.0, 0.0, 0.6576, 0.9583, 0.01558, 1.0, 0.0, 1.0, 0.05838, 0.8333, 0.05838, 0.8333, 0.01558, 0.9583, 0.01558, 0.8333, 0.05838, 0.9583, 0.01558, 1.0, 0.05838, 0.8234, 0.1359, 1.0, 0.05838, 0.9844, 0.1802, 0.8234, 0.1359, 0.8333, 0.05838, 1.0, 0.05838, 0.7943, 0.2082, 0.9844, 0.1802, 0.9386, 0.2938, 0.7943, 0.2082, 0.8234, 0.1359, 0.9844, 0.1802, 0.7479, 0.2702, 0.9386, 0.2938, 0.8658, 0.3913, 0.7479, 0.2702, 0.7943, 0.2082, 0.9386, 0.2938, 0.7708, 0.4661, 0.6875, 0.3178, 0.7479, 0.2702, 0.7708, 0.4661, 0.7479, 0.2702, 0.8658, 0.3913, 0.6603, 0.5131, 0.6172, 0.3478, 0.6875, 0.3178, 0.6603, 0.5131, 0.6875, 0.3178, 0.7708, 0.4661, 0.5417, 0.5292, 0.5417, 0.358, 0.6172, 0.3478, 0.5417, 0.5292, 0.6172, 0.3478, 0.6603, 0.5131, 0.2917, 0.358, 0.5417, 0.358, 0.5417, 0.5292, 0.2917, 0.5292, 0.2917, 0.358, 0.5417, 0.5292, 0.2593, 0.5336, 0.2162, 0.3682, 0.2917, 0.358, 0.2593, 0.5336, 0.2917, 0.358, 0.2917, 0.5292, 0.2292, 0.5464, 0.1458, 0.3981, 0.2162, 0.3682, 0.2292, 0.5464, 0.2162, 0.3682, 0.2593, 0.5336, 0.2033, 0.5668, 0.08543, 0.4457, 0.1458, 0.3981, 0.2033, 0.5668, 0.1458, 0.3981, 0.2292, 0.5464, 0.1834, 0.5934, 0.08543, 0.4457, 0.2033, 0.5668, 0.03908, 0.5078, 0.08543, 0.4457, 0.1834, 0.5934, 0.009938, 0.58, 0.1834, 0.5934, 0.1709, 0.6244, 0.009938, 0.58, 0.03908, 0.5078, 0.1834, 0.5934, 0.0, 0.6576, 0.1709, 0.6244, 0.1667, 0.6576, 0.0, 0.6576, 0.009938, 0.58, 0.1709, 0.6244, 0.1667, 1.0, 0.0, 0.6576, 0.1667, 0.6576, 0.0, 1.0, 0.0, 0.6576, 0.1667, 1.0, 1.0, 1.0, 0.0, 0.0, 1.0, 0.0, 1.0, 1.0, 0.0, 1.0, 0.0, 0.0, 1.0, 0.03407, 0.0, 0.0, 1.0, 0.0, 1.0, 0.03407, 0.0, 0.03407, 0.0, 0.0, 1.0, 0.134, 0.0, 0.134, 0.0, 0.03407, 1.0, 0.134, 0.0, 0.03407, 1.0, 0.03407, 1.0, 0.2929, 0.0, 0.2929, 0.0, 0.134, 1.0, 0.2929, 0.0, 0.134, 1.0, 0.134, 1.0, 0.5, 0.0, 0.5, 0.0, 0.2929, 1.0, 0.5, 0.0, 0.2929, 1.0, 0.2929, 1.0, 0.7412, 0.0, 0.7412, 0.0, 0.5, 1.0, 0.7412, 0.0, 0.5, 1.0, 0.5, 1.0, 1.0, 0.0, 1.0, 0.0, 0.7412, 1.0, 1.0, 0.0, 0.7412, 1.0, 0.7412, 1.0, 0.0, 0.0, 1.0, 1.0, 1.0, 1.0, 0.0, 0.0, 0.0, 0.0, 1.0, 1.0, 0.2588, 1.0, 0.0, 0.0, 0.0, 1.0, 0.2588, 0.0, 0.0, 0.0, 0.2588, 1.0, 0.5, 0.0, 0.2588, 0.0, 0.5, 1.0, 0.5, 1.0, 0.2588, 0.0, 0.2588, 1.0, 0.7071, 0.0, 0.5, 0.0, 0.7071, 1.0, 0.7071, 1.0, 0.5, 0.0, 0.5, 1.0, 0.866, 0.0, 0.7071, 0.0, 0.866, 1.0, 0.866, 1.0, 0.7071, 0.0, 0.7071, 1.0, 0.9659, 0.0, 0.866, 0.0, 0.9659, 1.0, 0.9659, 1.0, 0.866, 0.0, 0.866, 1.0, 1.0, 0.0, 0.9659, 0.0, 1.0, 1.0, 1.0, 1.0, 0.9659, 0.0, 0.9659, 1.0, 1.0, 0.0, 0.0, 1.0, 0.0, 1.0, 1.0, 0.0, 1.0, 0.0, 0.0, 1.0, 1.0, 0.0, 0.0, 0.0, 1.0, 1.0, 1.0, 1.0, 0.0, 0.0, 0.0, 1.0, 0.9659, 0.0, 1.0, 1.0, 1.0, 1.0, 0.9659, 0.0, 0.9659, 0.0, 1.0, 1.0, 0.866, 0.0, 0.866, 0.0, 0.9659, 1.0, 0.866, 0.0, 0.9659, 1.0, 0.9659, 1.0, 0.7071, 0.0, 0.7071, 0.0, 0.866, 1.0, 0.7071, 0.0, 0.866, 1.0, 0.866, 1.0, 0.5, 0.0, 0.5, 0.0, 0.7071, 1.0, 0.5, 0.0, 0.7071, 1.0, 0.7071, 1.0, 0.2588, 0.0, 0.2588, 0.0, 0.5, 1.0, 0.2588, 0.0, 0.5, 1.0, 0.5, 1.0, 0.0, 0.0, 0.0, 0.0, 0.2588, 1.0, 0.0, 0.0, 0.2588, 1.0, 0.2588, 1.0, 0.0, 1.0, 1.0, 0.0, 1.0, 1.0, 0.0, 0.0, 1.0, 0.0, 0.0, 1.0, 0.03407, 1.0, 0.0, 0.0, 0.0, 1.0, 0.03407, 0.0, 0.0, 0.0, 0.03407, 1.0, 0.134, 0.0, 0.03407, 0.0, 0.134, 1.0, 0.134, 1.0, 0.03407, 0.0, 0.03407, 1.0, 0.2929, 0.0, 0.134, 0.0, 0.2929, 1.0, 0.2929, 1.0, 0.134, 0.0, 0.134, 1.0, 0.5, 0.0, 0.2929, 0.0, 0.5, 1.0, 0.5, 1.0, 0.2929, 0.0, 0.2929, 1.0, 0.7412, 0.0, 0.5, 0.0, 0.7412, 1.0, 0.7412, 1.0, 0.5, 0.0, 0.5, 1.0, 1.0, 0.0, 0.7412, 0.0, 1.0, 1.0, 1.0, 1.0, 0.7412, 0.0, 0.7412, 1.0, 1.0, 1.0, 0.0, 0.0, 0.0, 1.0, 1.0, 0.0, 0.0, 0.0, 1.0, 1.0, 0.0, 1.0, 1.0, 0.0, 1.0, 1.0, 0.0, 0.0, 1.0, 0.0, 0.0, 0.9583, 0.01558, 1.0, 0.05838, 1.0, 0.0, 0.8333, 0.05838, 0.9583, 0.01558, 0.8333, 0.01558, 0.8333, 0.05838, 0.9844, 0.1802, 1.0, 0.05838, 0.8333, 0.05838, 1.0, 0.05838, 0.9583, 0.01558, 0.8234, 0.1359, 0.9844, 0.1802, 0.8333, 0.05838, 0.7943, 0.2082, 0.9386, 0.2938, 0.9844, 0.1802, 0.7943, 0.2082, 0.9844, 0.1802, 0.8234, 0.1359, 0.7479, 0.2702, 0.8658, 0.3913, 0.9386, 0.2938, 0.7479, 0.2702, 0.9386, 0.2938, 0.7943, 0.2082, 0.7708, 0.4661, 0.7479, 0.2702, 0.6875, 0.3178, 0.7708, 0.4661, 0.8658, 0.3913, 0.7479, 0.2702, 0.6603, 0.5131, 0.6875, 0.3178, 0.6172, 0.3478, 0.6603, 0.5131, 0.7708, 0.4661, 0.6875, 0.3178, 0.5417, 0.5292, 0.6172, 0.3478, 0.5417, 0.358, 0.5417, 0.5292, 0.6603, 0.5131, 0.6172, 0.3478, 0.2917, 0.358, 0.5417, 0.5292, 0.5417, 0.358, 0.2917, 0.5292, 0.5417, 0.5292, 0.2917, 0.358, 0.2593, 0.5336, 0.2917, 0.358, 0.2162, 0.3682, 0.2593, 0.5336, 0.2917, 0.5292, 0.2917, 0.358, 0.2292, 0.5464, 0.2162, 0.3682, 0.1458, 0.3981, 0.2292, 0.5464, 0.2593, 0.5336, 0.2162, 0.3682, 0.2033, 0.5668, 0.1458, 0.3981, 0.08543, 0.4457, 0.2033, 0.5668, 0.2292, 0.5464, 0.1458, 0.3981, 0.1834, 0.5934, 0.2033, 0.5668, 0.08543, 0.4457, 0.03908, 0.5078, 0.1834, 0.5934, 0.08543, 0.4457, 0.009938, 0.58, 0.1709, 0.6244, 0.1834, 0.5934, 0.009938, 0.58, 0.1834, 0.5934, 0.03908, 0.5078, 0.0, 0.6576, 0.1667, 0.6576, 0.1709, 0.6244, 0.0, 0.6576, 0.1709, 0.6244, 0.009938, 0.58, 0.1667, 1.0, 0.1667, 0.6576, 0.0, 0.6576, 0.0, 1.0, 0.1667, 1.0, 0.0, 0.6576, 0.9583, 0.01558, 1.0, 0.0, 1.0, 0.05838, 0.8333, 0.05838, 0.8333, 0.01558, 0.9583, 0.01558, 0.8333, 0.05838, 0.9583, 0.01558, 1.0, 0.05838, 0.8234, 0.1359, 1.0, 0.05838, 0.9844, 0.1802, 0.8234, 0.1359, 0.8333, 0.05838, 1.0, 0.05838, 0.7943, 0.2082, 0.9844, 0.1802, 0.9386, 0.2938, 0.7943, 0.2082, 0.8234, 0.1359, 0.9844, 0.1802, 0.7479, 0.2702, 0.9386, 0.2938, 0.8658, 0.3913, 0.7479, 0.2702, 0.7943, 0.2082, 0.9386, 0.2938, 0.7708, 0.4661, 0.6875, 0.3178, 0.7479, 0.2702, 0.7708, 0.4661, 0.7479, 0.2702, 0.8658, 0.3913, 0.6603, 0.5131, 0.6172, 0.3478, 0.6875, 0.3178, 0.6603, 0.5131, 0.6875, 0.3178, 0.7708, 0.4661, 0.5417, 0.5292, 0.5417, 0.358, 0.6172, 0.3478, 0.5417, 0.5292, 0.6172, 0.3478, 0.6603, 0.5131, 0.2917, 0.358, 0.5417, 0.358, 0.5417, 0.5292, 0.2917, 0.5292, 0.2917, 0.358, 0.5417, 0.5292, 0.2593, 0.5336, 0.2162, 0.3682, 0.2917, 0.358, 0.2593, 0.5336, 0.2917, 0.358, 0.2917, 0.5292, 0.2292, 0.5464, 0.1458, 0.3981, 0.2162, 0.3682, 0.2292, 0.5464, 0.2162, 0.3682, 0.2593, 0.5336, 0.2033, 0.5668, 0.08543, 0.4457, 0.1458, 0.3981, 0.2033, 0.5668, 0.1458, 0.3981, 0.2292, 0.5464, 0.1834, 0.5934, 0.08543, 0.4457, 0.2033, 0.5668, 0.03908, 0.5078, 0.08543, 0.4457, 0.1834, 0.5934, 0.009938, 0.58, 0.1834, 0.5934, 0.1709, 0.6244, 0.009938, 0.58, 0.03908, 0.5078, 0.1834, 0.5934, 0.0, 0.6576, 0.1709, 0.6244, 0.1667, 0.6576, 0.0, 0.6576, 0.009938, 0.58, 0.1709, 0.6244, 0.0, 1.0, 0.1667, 0.6576, 0.1667, 1.0, 0.0, 1.0, 0.0, 0.6576, 0.1667, 0.6576])
me_shape_9_indexedfaceset.materials.append(mat_plastic_chip_detailed)
me_shape_9_indexedfaceset.materials.append(mat_metal_pins)
me_shape_9_indexedfaceset.update()

# ---- objects
ob_shape_9_indexedfaceset = bpy.data.objects.new('SHAPE_9_IndexedFaceSet', me_shape_9_indexedfaceset)

# ---- transforms, parenting, visibility, modifiers, constraints
ob_shape_9_indexedfaceset.location = (5.96e-08, -5.96e-08, 0.0)
ob_shape_9_indexedfaceset.scale = (2.54, 2.54, 2.54)
_m = ob_shape_9_indexedfaceset.modifiers.new('Auto Smooth', 'NODES')
_m.node_group = ng_auto_smooth
_gi = [s.identifier for s in ng_auto_smooth.interface.items_tree if s.item_type == 'SOCKET' and s.in_out == 'INPUT']
_m[_gi[1]] = 0.5236  # Angle

# ---- collection membership
col_collection.objects.link(ob_shape_9_indexedfaceset)

# ---- scene / render settings (as saved in the file)
scene.frame_start = 1; scene.frame_end = 250; scene.frame_set(1)
scene.render.engine = 'BLENDER_EEVEE_NEXT'
scene.cycles.sampling_pattern = 'TABULATED_SOBOL'
scene.cycles.use_light_tree = False
scene.view_settings.view_transform = 'Filmic'
bpy.context.view_layer.update()

# ---- added for rendering (the .blend has no active camera and no usable light): camera, sun
cam_auto = bpy.data.cameras.new('AutoCamera')
cam_auto.lens = 50.0
cam_auto.sensor_width = 36.0
cam_auto.clip_end = 1000.0
ob_auto_camera = bpy.data.objects.new('AutoCamera', cam_auto)
scene.collection.objects.link(ob_auto_camera)
ob_auto_camera.location = (3.56942, -4.2833, 3.40164)
ob_auto_camera.rotation_euler = (1.09748, -7.21219e-08, 0.694738)
scene.camera = ob_auto_camera
light_auto_sun = bpy.data.lights.new('AutoSun', 'SUN')
light_auto_sun.energy = 3.0
light_auto_sun.angle = 0.0523599
ob_auto_sun = bpy.data.objects.new('AutoSun', light_auto_sun)
scene.collection.objects.link(ob_auto_sun)
ob_auto_sun.rotation_euler = (0.872665, 0.174533, 0.523599)
bpy.context.view_layer.update()
